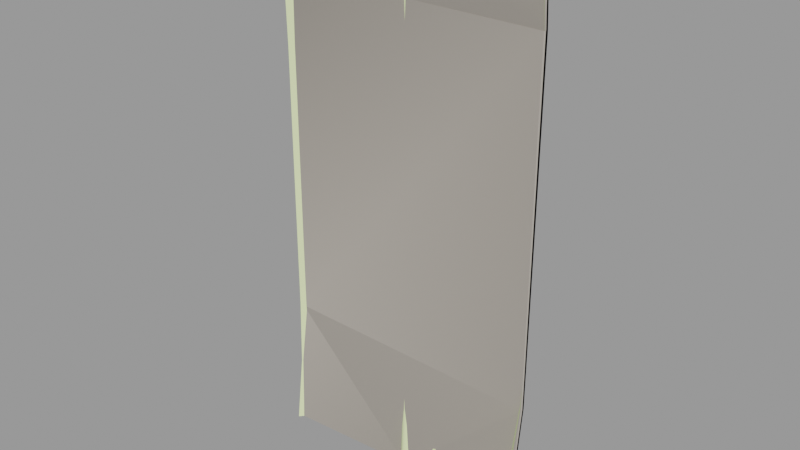 # Source: roof_metal001.blend  (saved by Blender 2.92.15; exported with 4.5.12 LTS)
import bpy
from mathutils import Matrix  # noqa: F401  (used for matrix-valued properties, if any)

bpy.ops.wm.read_factory_settings(use_empty=True)
scene = bpy.context.scene
scene.name = 'roof_metal001.qc'

# ---- collections
col_roof_metal001 = bpy.data.collections.new('roof_metal001'); scene.collection.children.link(col_roof_metal001)

# ---- materials (node trees are filled in below, after node groups)
mat_roof_metal001 = bpy.data.materials.new('roof_metal001')
mat_roof_metal001.use_transparent_shadow = False
mat_roof_metal001.diffuse_color = (0.7863, 0.8971, 0.4689, 1.0)
mat_phy = bpy.data.materials.new('  phy')
mat_phy.use_transparent_shadow = False
mat_phy.diffuse_color = (0.5237, 0.4782, 0.4215, 1.0)

# ---- material node trees

# ---- meshes
me_roof_metal001_reference = bpy.data.meshes.new('roof_metal001_reference')
me_roof_metal001_reference.from_pydata([(31.47, -6.083, -64.0), (30.57, -4.057, -48.0), (30.57, -5.168, -64.0), (30.57, -1.257, -32.0), (29.93, -3.535, -48.0), (29.93, -4.754, -64.0), (29.19, -4.566, -64.0), (31.47, -1.47, 0.0), (31.73, -1.735, -16.0), (31.73, -1.735, 0.0), (31.47, -1.47, -16.0), (30.57, -0.574, -16.0), (29.93, -0.826, -32.0), (29.19, -3.225, -48.0), (16.0, -1.125, -48.0), (16.0, -3.75, -64.0), (2.812, -0.2038, -48.0), (2.812, -1.207, -64.0), (2.072, -0.3532, -48.0), (2.072, -1.249, -64.0), (1.426, -1.541, -64.0), (1.426, -0.7356, -48.0), (0.75, -2.11, -64.0), (0.75, -1.393, -48.0), (31.73, -1.735, 16.0), (1.426, -0.5741, -32.0), (0.75, -1.25, -32.0), (2.072, -0.1731, -32.0), (2.812, -0.000676, -32.0), (0.0, -1.673, -48.0), (0.0, -1.548, -32.0), (0.75, -1.25, -16.0), (1.426, -0.574, -16.0), (2.072, -0.1729, -16.0), (2.812, 1e-06, -16.0), (16.0, -0.125, -32.0), (29.19, -0.6189, -32.0), (29.93, -0.1729, -16.0), (30.57, -0.574, 0.0), (29.93, -0.1729, 0.0), (-0.75, -1.358, -48.0), (-0.75, -1.899, -64.0), (0.0, -2.298, -64.0), (1.426, -0.574, 16.0), (2.072, -0.1729, 32.0), (1.426, -0.574, 32.0), (0.75, -1.25, 16.0), (0.75, -1.25, 0.0), (1.426, -0.574, 0.0), (2.072, -0.1729, 16.0), (2.072, -0.1729, 0.0), (2.812, 0.0, 0.0), (16.0, 2e-06, -16.0), (29.19, 2e-06, -16.0), (29.19, 2e-06, 0.0), (29.93, -0.1729, 16.0), (30.57, -0.574, 16.0), (31.47, -1.47, 16.0), (2.812, -1e-06, 32.0), (2.812, 0.0, 16.0), (16.0, 2e-06, 0.0), (16.0, 1e-06, 16.0), (29.19, 1e-06, 16.0), (31.73, -1.735, 32.0), (31.47, -1.47, 32.0), (30.57, -0.574, 32.0), (29.93, -0.1729, 32.0), (29.19, 0.0, 32.0), (16.0, 0.0, 32.0), (2.812, -0.3022, 48.0), (2.072, -0.4695, 48.0), (16.0, -0.3333, 48.0), (29.19, -0.3333, 48.0), (29.93, -0.5062, 48.0), (30.57, -0.9074, 48.0), (31.47, -1.803, 48.0), (31.73, -2.068, 48.0), (32.0, -2.333, 48.0), (32.0, -2.0, 32.0), (32.0, -2.0, 16.0), (32.0, -2.0, 0.0), (32.0, -2.0, -16.0), (32.0, -4.0, 64.0), (31.73, -3.735, 64.0), (31.47, -3.47, 64.0), (30.57, -2.574, 64.0), (29.93, -2.173, 64.0), (29.19, -2.0, 64.0), (16.0, -2.0, 64.0), (2.812, -1.813, 64.0), (31.47, -2.195, -32.0), (31.73, -2.472, -32.0), (32.0, -2.75, -32.0), (31.73, -5.435, -48.0), (32.0, -5.75, -48.0), (32.0, -6.625, -64.0), (31.73, -6.354, -64.0), (31.47, -5.12, -48.0), (-0.75, -1.25, 32.0), (0.0, -1.548, 32.0), (0.0, -1.826, 48.0), (-0.75, -1.25, 16.0), (0.0, -1.548, 16.0), (-0.75, -1.25, 0.0), (0.0, -1.548, 0.0), (0.0, -1.548, -16.0), (0.75, -1.25, 32.0), (1.426, -0.8654, 48.0), (1.426, -2.322, 64.0), (2.072, -1.953, 64.0), (0.75, -2.961, 64.0), (0.75, -1.535, 48.0), (0.0, -3.215, 64.0), (-0.75, -2.868, 64.0), (-0.75, -1.25, -32.0), (-1.426, -0.6685, -48.0), (-1.426, -1.141, -64.0), (-2.072, -0.2555, -48.0), (-2.072, -0.6685, -64.0), (-2.812, -0.4223, -64.0), (-2.812, -0.07038, -48.0), (-16.0, -0.06944, -48.0), (-16.0, 1e-06, -32.0), (-29.19, -0.3438, -48.0), (-30.57, -0.574, -32.0), (-29.93, -0.1729, -16.0), (-30.57, -0.574, -16.0), (-29.93, -0.1729, -32.0), (-29.19, 0.0, -16.0), (-29.19, 1e-06, -32.0), (-16.0, 0.0, -16.0), (-2.812, 2e-06, -32.0), (-2.072, -0.1729, -32.0), (-1.426, -0.574, -32.0), (-0.75, -1.25, -16.0), (-1.426, -0.574, -16.0), (-1.426, -0.574, 0.0), (-2.072, -0.1729, -16.0), (-2.812, 1e-06, -16.0), (-2.812, 0.0, 0.0), (-2.072, -0.1729, 0.0), (-2.072, -0.1729, 16.0), (-2.812, 0.0, 16.0), (-2.072, -0.1729, 32.0), (-2.812, -1e-06, 32.0), (-2.072, -0.4266, 48.0), (-2.812, -0.2442, 48.0), (-16.0, -0.1111, 48.0), (-16.0, -2e-06, 32.0), (-16.0, -1e-06, 16.0), (-16.0, 0.0, 0.0), (-1.426, -0.574, 32.0), (-1.426, -0.574, 16.0), (-0.75, -1.52, 48.0), (-1.426, -0.8357, 48.0), (-31.47, -1.47, 0.0), (-30.57, -0.574, 16.0), (-31.47, -1.47, 16.0), (-30.57, -0.574, 32.0), (-29.93, -0.1729, 32.0), (-29.93, -0.4633, 48.0), (-29.19, -0.2754, 48.0), (-29.19, -1.621, 64.0), (-16.0, -0.6667, 64.0), (-2.812, -1.465, 64.0), (-2.072, -1.695, 64.0), (-1.426, -2.144, 64.0), (-30.57, -0.8777, 48.0), (-30.57, -2.354, 64.0), (-29.93, -1.879, 64.0), (-31.47, -3.353, 64.0), (-31.47, -1.47, 32.0), (-31.73, -1.735, 16.0), (-31.73, -1.735, 32.0), (-32.0, -2.0, 16.0), (-32.0, -2.0, 32.0), (-31.73, -2.063, 48.0), (-32.0, -2.333, 48.0), (-32.0, -3.944, 64.0), (-31.73, -3.649, 64.0), (-31.47, -1.792, 48.0), (-32.0, -2.0, 0.0), (-29.93, -0.5357, -48.0), (-30.57, -0.9536, -48.0), (-31.47, -1.873, -48.0), (-31.47, -1.47, -32.0), (-31.73, -2.145, -48.0), (-31.73, -1.735, -32.0), (-32.0, -2.417, -48.0), (-32.0, -2.0, -32.0), (-31.73, -1.735, -16.0), (-32.0, -2.0, -16.0), (-31.73, -1.735, 0.0), (-32.0, -4.431, -64.0), (-31.73, -4.127, -64.0), (-31.47, -3.824, -64.0), (-30.57, -2.799, -64.0), (-29.93, -2.304, -64.0), (-29.19, -2.024, -64.0), (-16.0, -0.4167, -64.0), (-29.19, 0.0, 0.0), (-29.19, -1e-06, 16.0), (-29.19, -2e-06, 32.0), (-29.93, -0.1729, 16.0), (-30.57, -0.574, 0.0), (-31.47, -1.47, -16.0), (-29.93, -0.1729, 0.0)], [], [(0, 1, 2), (3, 4, 1), (2, 1, 4), (2, 4, 5), (6, 5, 4), (7, 8, 9), (7, 10, 8), (7, 11, 10), (10, 11, 3), (11, 12, 3), (3, 12, 4), (13, 4, 12), (6, 4, 13), (6, 13, 14), (6, 14, 15), (16, 15, 14), (16, 17, 15), (17, 16, 18), (17, 18, 19), (20, 19, 18), (20, 18, 21), (22, 20, 21), (22, 21, 23), (7, 9, 24), (23, 25, 26), (23, 21, 25), (21, 27, 25), (21, 18, 27), (28, 27, 18), (28, 18, 16), (28, 16, 14), (22, 23, 29), (26, 29, 23), (26, 30, 29), (31, 30, 26), (26, 32, 31), (26, 25, 32), (25, 33, 32), (25, 27, 33), (34, 33, 27), (34, 27, 28), (34, 28, 35), (28, 14, 35), (36, 35, 14), (36, 14, 13), (13, 12, 36), (36, 12, 37), (11, 37, 12), (38, 37, 11), (38, 39, 37), (40, 29, 30), (41, 29, 40), (41, 42, 29), (22, 29, 42), (43, 44, 45), (46, 43, 45), (47, 43, 46), (47, 48, 43), (48, 49, 43), (48, 50, 49), (51, 49, 50), (51, 50, 33), (51, 33, 34), (51, 34, 52), (34, 35, 52), (53, 52, 35), (53, 35, 36), (36, 37, 53), (54, 53, 37), (54, 37, 39), (54, 39, 55), (38, 55, 39), (38, 56, 55), (38, 57, 56), (43, 49, 44), (58, 44, 49), (58, 49, 59), (51, 59, 49), (59, 51, 60), (51, 52, 60), (54, 60, 52), (54, 52, 53), (58, 59, 61), (59, 60, 61), (54, 61, 60), (54, 62, 61), (54, 55, 62), (7, 38, 11), (38, 7, 57), (7, 24, 57), (57, 24, 63), (57, 63, 64), (56, 57, 64), (56, 64, 65), (65, 55, 56), (65, 66, 55), (62, 55, 66), (62, 66, 67), (67, 61, 62), (67, 68, 61), (58, 61, 68), (69, 58, 68), (69, 44, 58), (69, 70, 44), (45, 44, 70), (69, 68, 71), (72, 71, 68), (72, 68, 67), (67, 73, 72), (67, 66, 73), (74, 73, 66), (74, 66, 65), (65, 75, 74), (65, 64, 75), (64, 76, 75), (64, 63, 76), (77, 76, 63), (77, 63, 78), (78, 63, 24), (78, 24, 79), (80, 79, 24), (80, 24, 9), (80, 9, 8), (80, 8, 81), (82, 76, 77), (82, 83, 76), (84, 76, 83), (84, 75, 76), (84, 74, 75), (84, 85, 74), (85, 73, 74), (85, 86, 73), (87, 73, 86), (87, 72, 73), (87, 71, 72), (87, 88, 71), (89, 71, 88), (90, 8, 10), (90, 91, 8), (81, 8, 91), (81, 91, 92), (92, 91, 93), (92, 93, 94), (95, 94, 93), (95, 93, 96), (0, 96, 93), (0, 93, 97), (0, 97, 1), (90, 1, 97), (90, 3, 1), (10, 3, 90), (97, 91, 90), (97, 93, 91), (98, 99, 100), (101, 99, 98), (101, 102, 99), (103, 102, 101), (103, 104, 102), (103, 105, 104), (47, 104, 105), (47, 102, 104), (47, 46, 102), (106, 102, 46), (46, 45, 106), (106, 45, 107), (45, 70, 107), (108, 107, 70), (108, 70, 109), (89, 109, 70), (89, 70, 69), (89, 69, 71), (106, 99, 102), (110, 107, 108), (110, 111, 107), (106, 107, 111), (111, 99, 106), (111, 100, 99), (110, 100, 111), (110, 112, 100), (113, 100, 112), (48, 33, 50), (48, 32, 33), (47, 32, 48), (47, 31, 32), (47, 105, 31), (31, 105, 30), (114, 30, 105), (40, 30, 114), (114, 115, 40), (41, 40, 115), (41, 115, 116), (116, 115, 117), (116, 117, 118), (119, 118, 117), (119, 117, 120), (119, 120, 121), (120, 122, 121), (123, 121, 122), (124, 125, 126), (124, 127, 125), (128, 125, 127), (128, 127, 129), (129, 130, 128), (129, 122, 130), (131, 130, 122), (120, 131, 122), (120, 132, 131), (120, 117, 132), (133, 132, 117), (133, 117, 115), (114, 133, 115), (134, 133, 114), (114, 105, 134), (103, 134, 105), (103, 135, 134), (103, 136, 135), (131, 137, 138), (131, 132, 137), (135, 137, 132), (135, 132, 133), (134, 135, 133), (139, 138, 137), (136, 137, 135), (136, 140, 137), (139, 137, 140), (139, 140, 141), (139, 141, 142), (142, 141, 143), (142, 143, 144), (144, 143, 145), (144, 145, 146), (144, 146, 147), (144, 147, 148), (142, 144, 148), (142, 148, 149), (139, 142, 149), (139, 149, 150), (138, 139, 150), (138, 150, 130), (131, 138, 130), (151, 141, 152), (151, 143, 141), (136, 141, 140), (136, 152, 141), (103, 152, 136), (103, 101, 152), (98, 152, 101), (98, 151, 152), (153, 151, 98), (153, 154, 151), (154, 143, 151), (154, 145, 143), (155, 156, 157), (157, 156, 158), (156, 159, 158), (158, 159, 160), (161, 160, 159), (162, 160, 161), (162, 161, 147), (162, 147, 163), (146, 163, 147), (146, 164, 163), (164, 146, 145), (164, 145, 165), (166, 165, 145), (166, 145, 154), (113, 166, 154), (113, 154, 153), (113, 153, 100), (98, 100, 153), (158, 160, 167), (168, 167, 160), (168, 160, 169), (162, 169, 160), (170, 167, 168), (171, 172, 157), (171, 173, 172), (174, 172, 173), (174, 173, 175), (175, 173, 176), (175, 176, 177), (178, 177, 176), (178, 176, 179), (170, 179, 176), (170, 176, 180), (170, 180, 167), (171, 167, 180), (171, 158, 167), (157, 158, 171), (180, 173, 171), (180, 176, 173), (181, 172, 174), (123, 122, 129), (129, 182, 123), (129, 127, 182), (183, 182, 127), (183, 127, 124), (124, 184, 183), (124, 185, 184), (185, 186, 184), (185, 187, 186), (188, 186, 187), (188, 187, 189), (189, 187, 190), (189, 190, 191), (181, 191, 190), (181, 190, 192), (181, 192, 172), (155, 172, 192), (155, 157, 172), (155, 192, 190), (193, 186, 188), (193, 194, 186), (195, 186, 194), (195, 184, 186), (195, 183, 184), (195, 196, 183), (196, 182, 183), (196, 197, 182), (198, 182, 197), (198, 123, 182), (198, 121, 123), (198, 199, 121), (119, 121, 199), (200, 130, 150), (200, 150, 149), (200, 149, 201), (201, 149, 148), (201, 148, 202), (202, 148, 147), (202, 147, 161), (161, 159, 202), (202, 159, 203), (156, 203, 159), (204, 203, 156), (155, 204, 156), (204, 155, 205), (155, 190, 205), (205, 190, 187), (205, 187, 185), (126, 205, 185), (126, 185, 124), (204, 126, 125), (204, 205, 126), (200, 128, 130), (200, 125, 128), (200, 206, 125), (204, 125, 206), (204, 206, 203), (200, 203, 206), (200, 201, 203), (202, 203, 201)])
me_roof_metal001_reference.polygons.foreach_set('use_smooth', [True] * 352)
_uv = me_roof_metal001_reference.uv_layers.new(name='UVMap')
_uv.uv.foreach_set('vector', [0.3729, 0.5, 0.3694, 0.5625, 0.3694, 0.5, 0.3694, 0.625, 0.3672, 0.5625, 0.3694, 0.5625, 0.3694, 0.5, 0.3694, 0.5625, 0.3672, 0.5625, 0.3694, 0.5, 0.3672, 0.5625, 0.3672, 0.5, 0.364, 0.5, 0.3672, 0.5, 0.3672, 0.5625, 0.3729, 0.75, 0.375, 0.6875, 0.375, 0.75, 0.3729, 0.75, 0.3729, 0.6875, 0.375, 0.6875, 0.3729, 0.75, 0.3694, 0.6875, 0.3729, 0.6875, 0.3729, 0.6875, 0.3694, 0.6875, 0.3694, 0.625, 0.3694, 0.6875, 0.3672, 0.625, 0.3694, 0.625, 0.3694, 0.625, 0.3672, 0.625, 0.3672, 0.5625, 0.364, 0.5625, 0.3672, 0.5625, 0.3672, 0.625, 0.364, 0.5, 0.3672, 0.5625, 0.364, 0.5625, 0.364, 0.5, 0.364, 0.5625, 0.3125, 0.5625, 0.364, 0.5, 0.3125, 0.5625, 0.3125, 0.5, 0.261, 0.5625, 0.3125, 0.5, 0.3125, 0.5625, 0.261, 0.5625, 0.261, 0.5, 0.3125, 0.5, 0.261, 0.5, 0.261, 0.5625, 0.2578, 0.5625, 0.261, 0.5, 0.2578, 0.5625, 0.2578, 0.5, 0.2556, 0.5, 0.2578, 0.5, 0.2578, 0.5625, 0.2556, 0.5, 0.2578, 0.5625, 0.2556, 0.5625, 0.2529, 0.5, 0.2556, 0.5, 0.2556, 0.5625, 0.2529, 0.5, 0.2556, 0.5625, 0.2529, 0.5625, 0.3729, 0.75, 0.375, 0.75, 0.375, 0.8125, 0.2529, 0.5625, 0.2556, 0.625, 0.2529, 0.625, 0.2529, 0.5625, 0.2556, 0.5625, 0.2556, 0.625, 0.2556, 0.5625, 0.2578, 0.625, 0.2556, 0.625, 0.2556, 0.5625, 0.2578, 0.5625, 0.2578, 0.625, 0.261, 0.625, 0.2578, 0.625, 0.2578, 0.5625, 0.261, 0.625, 0.2578, 0.5625, 0.261, 0.5625, 0.261, 0.625, 0.261, 0.5625, 0.3125, 0.5625, 0.2529, 0.5, 0.2529, 0.5625, 0.25, 0.5625, 0.2529, 0.625, 0.25, 0.5625, 0.2529, 0.5625, 0.2529, 0.625, 0.25, 0.625, 0.25, 0.5625, 0.2529, 0.6875, 0.25, 0.625, 0.2529, 0.625, 0.2529, 0.625, 0.2556, 0.6875, 0.2529, 0.6875, 0.2529, 0.625, 0.2556, 0.625, 0.2556, 0.6875, 0.2556, 0.625, 0.2578, 0.6875, 0.2556, 0.6875, 0.2556, 0.625, 0.2578, 0.625, 0.2578, 0.6875, 0.261, 0.6875, 0.2578, 0.6875, 0.2578, 0.625, 0.261, 0.6875, 0.2578, 0.625, 0.261, 0.625, 0.261, 0.6875, 0.261, 0.625, 0.3125, 0.625, 0.261, 0.625, 0.3125, 0.5625, 0.3125, 0.625, 0.364, 0.625, 0.3125, 0.625, 0.3125, 0.5625, 0.364, 0.625, 0.3125, 0.5625, 0.364, 0.5625, 0.364, 0.5625, 0.3672, 0.625, 0.364, 0.625, 0.364, 0.625, 0.3672, 0.625, 0.3672, 0.6875, 0.3694, 0.6875, 0.3672, 0.6875, 0.3672, 0.625, 0.3694, 0.75, 0.3672, 0.6875, 0.3694, 0.6875, 0.3694, 0.75, 0.3672, 0.75, 0.3672, 0.6875, 0.2471, 0.5625, 0.25, 0.5625, 0.25, 0.625, 0.2471, 0.5, 0.25, 0.5625, 0.2471, 0.5625, 0.2471, 0.5, 0.25, 0.5, 0.25, 0.5625, 0.2529, 0.5, 0.25, 0.5625, 0.25, 0.5, 0.2556, 0.8125, 0.2578, 0.875, 0.2556, 0.875, 0.2529, 0.8125, 0.2556, 0.8125, 0.2556, 0.875, 0.2529, 0.75, 0.2556, 0.8125, 0.2529, 0.8125, 0.2529, 0.75, 0.2556, 0.75, 0.2556, 0.8125, 0.2556, 0.75, 0.2578, 0.8125, 0.2556, 0.8125, 0.2556, 0.75, 0.2578, 0.75, 0.2578, 0.8125, 0.261, 0.75, 0.2578, 0.8125, 0.2578, 0.75, 0.261, 0.75, 0.2578, 0.75, 0.2578, 0.6875, 0.261, 0.75, 0.2578, 0.6875, 0.261, 0.6875, 0.261, 0.75, 0.261, 0.6875, 0.3125, 0.6875, 0.261, 0.6875, 0.3125, 0.625, 0.3125, 0.6875, 0.364, 0.6875, 0.3125, 0.6875, 0.3125, 0.625, 0.364, 0.6875, 0.3125, 0.625, 0.364, 0.625, 0.364, 0.625, 0.3672, 0.6875, 0.364, 0.6875, 0.364, 0.75, 0.364, 0.6875, 0.3672, 0.6875, 0.364, 0.75, 0.3672, 0.6875, 0.3672, 0.75, 0.364, 0.75, 0.3672, 0.75, 0.3672, 0.8125, 0.3694, 0.75, 0.3672, 0.8125, 0.3672, 0.75, 0.3694, 0.75, 0.3694, 0.8125, 0.3672, 0.8125, 0.3694, 0.75, 0.3729, 0.8125, 0.3694, 0.8125, 0.2556, 0.8125, 0.2578, 0.8125, 0.2578, 0.875, 0.261, 0.875, 0.2578, 0.875, 0.2578, 0.8125, 0.261, 0.875, 0.2578, 0.8125, 0.261, 0.8125, 0.261, 0.75, 0.261, 0.8125, 0.2578, 0.8125, 0.261, 0.8125, 0.261, 0.75, 0.3125, 0.75, 0.261, 0.75, 0.3125, 0.6875, 0.3125, 0.75, 0.364, 0.75, 0.3125, 0.75, 0.3125, 0.6875, 0.364, 0.75, 0.3125, 0.6875, 0.364, 0.6875, 0.261, 0.875, 0.261, 0.8125, 0.3125, 0.8125, 0.261, 0.8125, 0.3125, 0.75, 0.3125, 0.8125, 0.364, 0.75, 0.3125, 0.8125, 0.3125, 0.75, 0.364, 0.75, 0.364, 0.8125, 0.3125, 0.8125, 0.364, 0.75, 0.3672, 0.8125, 0.364, 0.8125, 0.3729, 0.75, 0.3694, 0.75, 0.3694, 0.6875, 0.3694, 0.75, 0.3729, 0.75, 0.3729, 0.8125, 0.3729, 0.75, 0.375, 0.8125, 0.3729, 0.8125, 0.3729, 0.8125, 0.375, 0.8125, 0.375, 0.875, 0.3729, 0.8125, 0.375, 0.875, 0.3729, 0.875, 0.3694, 0.8125, 0.3729, 0.8125, 0.3729, 0.875, 0.3694, 0.8125, 0.3729, 0.875, 0.3694, 0.875, 0.3694, 0.875, 0.3672, 0.8125, 0.3694, 0.8125, 0.3694, 0.875, 0.3672, 0.875, 0.3672, 0.8125, 0.364, 0.8125, 0.3672, 0.8125, 0.3672, 0.875, 0.364, 0.8125, 0.3672, 0.875, 0.364, 0.875, 0.364, 0.875, 0.3125, 0.8125, 0.364, 0.8125, 0.364, 0.875, 0.3125, 0.875, 0.3125, 0.8125, 0.261, 0.875, 0.3125, 0.8125, 0.3125, 0.875, 0.261, 0.9375, 0.261, 0.875, 0.3125, 0.875, 0.261, 0.9375, 0.2578, 0.875, 0.261, 0.875, 0.261, 0.9375, 0.2578, 0.9375, 0.2578, 0.875, 0.2556, 0.875, 0.2578, 0.875, 0.2578, 0.9375, 0.261, 0.9375, 0.3125, 0.875, 0.3125, 0.9375, 0.364, 0.9375, 0.3125, 0.9375, 0.3125, 0.875, 0.364, 0.9375, 0.3125, 0.875, 0.364, 0.875, 0.364, 0.875, 0.3672, 0.9375, 0.364, 0.9375, 0.364, 0.875, 0.3672, 0.875, 0.3672, 0.9375, 0.3694, 0.9375, 0.3672, 0.9375, 0.3672, 0.875, 0.3694, 0.9375, 0.3672, 0.875, 0.3694, 0.875, 0.3694, 0.875, 0.3729, 0.9375, 0.3694, 0.9375, 0.3694, 0.875, 0.3729, 0.875, 0.3729, 0.9375, 0.3729, 0.875, 0.375, 0.9375, 0.3729, 0.9375, 0.3729, 0.875, 0.375, 0.875, 0.375, 0.9375, 0.375, 0.9375, 0.375, 0.9375, 0.375, 0.875, 0.375, 0.9375, 0.375, 0.875, 0.375, 0.875, 0.375, 0.875, 0.375, 0.875, 0.375, 0.8125, 0.375, 0.875, 0.375, 0.8125, 0.375, 0.8125, 0.375, 0.75, 0.375, 0.8125, 0.375, 0.8125, 0.375, 0.75, 0.375, 0.8125, 0.375, 0.75, 0.375, 0.75, 0.375, 0.75, 0.375, 0.6875, 0.375, 0.75, 0.375, 0.6875, 0.375, 0.6875, 0.375, 1.0, 0.375, 0.9375, 0.375, 0.9375, 0.375, 1.0, 0.375, 1.0, 0.375, 0.9375, 0.3729, 1.0, 0.375, 0.9375, 0.375, 1.0, 0.3729, 1.0, 0.3729, 0.9375, 0.375, 0.9375, 0.3729, 1.0, 0.3694, 0.9375, 0.3729, 0.9375, 0.3729, 1.0, 0.3694, 1.0, 0.3694, 0.9375, 0.3694, 1.0, 0.3672, 0.9375, 0.3694, 0.9375, 0.3694, 1.0, 0.3672, 1.0, 0.3672, 0.9375, 0.364, 1.0, 0.3672, 0.9375, 0.3672, 1.0, 0.364, 1.0, 0.364, 0.9375, 0.3672, 0.9375, 0.364, 1.0, 0.3125, 0.9375, 0.364, 0.9375, 0.364, 1.0, 0.3125, 1.0, 0.3125, 0.9375, 0.261, 1.0, 0.3125, 0.9375, 0.3125, 1.0, 0.3729, 0.625, 0.375, 0.6875, 0.3729, 0.6875, 0.3729, 0.625, 0.375, 0.625, 0.375, 0.6875, 0.375, 0.6875, 0.375, 0.6875, 0.375, 0.625, 0.375, 0.6875, 0.375, 0.625, 0.375, 0.625, 0.375, 0.625, 0.375, 0.625, 0.375, 0.5625, 0.375, 0.625, 0.375, 0.5625, 0.375, 0.5625, 0.375, 0.5, 0.375, 0.5625, 0.375, 0.5625, 0.375, 0.5, 0.375, 0.5625, 0.375, 0.5, 0.3729, 0.5, 0.375, 0.5, 0.375, 0.5625, 0.3729, 0.5, 0.375, 0.5625, 0.3729, 0.5625, 0.3729, 0.5, 0.3729, 0.5625, 0.3694, 0.5625, 0.3729, 0.625, 0.3694, 0.5625, 0.3729, 0.5625, 0.3729, 0.625, 0.3694, 0.625, 0.3694, 0.5625, 0.3729, 0.6875, 0.3694, 0.625, 0.3729, 0.625, 0.3729, 0.5625, 0.375, 0.625, 0.3729, 0.625, 0.3729, 0.5625, 0.375, 0.5625, 0.375, 0.625, 0.2471, 0.875, 0.25, 0.875, 0.25, 0.9375, 0.2471, 0.8125, 0.25, 0.875, 0.2471, 0.875, 0.2471, 0.8125, 0.25, 0.8125, 0.25, 0.875, 0.2471, 0.75, 0.25, 0.8125, 0.2471, 0.8125, 0.2471, 0.75, 0.25, 0.75, 0.25, 0.8125, 0.2471, 0.75, 0.25, 0.6875, 0.25, 0.75, 0.2529, 0.75, 0.25, 0.75, 0.25, 0.6875, 0.2529, 0.75, 0.25, 0.8125, 0.25, 0.75, 0.2529, 0.75, 0.2529, 0.8125, 0.25, 0.8125, 0.2529, 0.875, 0.25, 0.8125, 0.2529, 0.8125, 0.2529, 0.8125, 0.2556, 0.875, 0.2529, 0.875, 0.2529, 0.875, 0.2556, 0.875, 0.2556, 0.9375, 0.2556, 0.875, 0.2578, 0.9375, 0.2556, 0.9375, 0.2556, 1.0, 0.2556, 0.9375, 0.2578, 0.9375, 0.2556, 1.0, 0.2578, 0.9375, 0.2578, 1.0, 0.261, 1.0, 0.2578, 1.0, 0.2578, 0.9375, 0.261, 1.0, 0.2578, 0.9375, 0.261, 0.9375, 0.261, 1.0, 0.261, 0.9375, 0.3125, 0.9375, 0.2529, 0.875, 0.25, 0.875, 0.25, 0.8125, 0.2529, 1.0, 0.2556, 0.9375, 0.2556, 1.0, 0.2529, 1.0, 0.2529, 0.9375, 0.2556, 0.9375, 0.2529, 0.875, 0.2556, 0.9375, 0.2529, 0.9375, 0.2529, 0.9375, 0.25, 0.875, 0.2529, 0.875, 0.2529, 0.9375, 0.25, 0.9375, 0.25, 0.875, 0.2529, 1.0, 0.25, 0.9375, 0.2529, 0.9375, 0.2529, 1.0, 0.25, 1.0, 0.25, 0.9375, 0.2471, 1.0, 0.25, 0.9375, 0.25, 1.0, 0.2556, 0.75, 0.2578, 0.6875, 0.2578, 0.75, 0.2556, 0.75, 0.2556, 0.6875, 0.2578, 0.6875, 0.2529, 0.75, 0.2556, 0.6875, 0.2556, 0.75, 0.2529, 0.75, 0.2529, 0.6875, 0.2556, 0.6875, 0.2529, 0.75, 0.25, 0.6875, 0.2529, 0.6875, 0.2529, 0.6875, 0.25, 0.6875, 0.25, 0.625, 0.2471, 0.625, 0.25, 0.625, 0.25, 0.6875, 0.2471, 0.5625, 0.25, 0.625, 0.2471, 0.625, 0.2471, 0.625, 0.2444, 0.5625, 0.2471, 0.5625, 0.2471, 0.5, 0.2471, 0.5625, 0.2444, 0.5625, 0.2471, 0.5, 0.2444, 0.5625, 0.2444, 0.5, 0.2444, 0.5, 0.2444, 0.5625, 0.2422, 0.5625, 0.2444, 0.5, 0.2422, 0.5625, 0.2422, 0.5, 0.239, 0.5, 0.2422, 0.5, 0.2422, 0.5625, 0.239, 0.5, 0.2422, 0.5625, 0.239, 0.5625, 0.239, 0.5, 0.239, 0.5625, 0.1875, 0.5625, 0.239, 0.5625, 0.1875, 0.625, 0.1875, 0.5625, 0.136, 0.5625, 0.1875, 0.5625, 0.1875, 0.625, 0.1306, 0.625, 0.1328, 0.6875, 0.1306, 0.6875, 0.1306, 0.625, 0.1328, 0.625, 0.1328, 0.6875, 0.136, 0.6875, 0.1328, 0.6875, 0.1328, 0.625, 0.136, 0.6875, 0.1328, 0.625, 0.136, 0.625, 0.136, 0.625, 0.1875, 0.6875, 0.136, 0.6875, 0.136, 0.625, 0.1875, 0.625, 0.1875, 0.6875, 0.239, 0.625, 0.1875, 0.6875, 0.1875, 0.625, 0.239, 0.5625, 0.239, 0.625, 0.1875, 0.625, 0.239, 0.5625, 0.2422, 0.625, 0.239, 0.625, 0.239, 0.5625, 0.2422, 0.5625, 0.2422, 0.625, 0.2444, 0.625, 0.2422, 0.625, 0.2422, 0.5625, 0.2444, 0.625, 0.2422, 0.5625, 0.2444, 0.5625, 0.2471, 0.625, 0.2444, 0.625, 0.2444, 0.5625, 0.2471, 0.6875, 0.2444, 0.625, 0.2471, 0.625, 0.2471, 0.625, 0.25, 0.6875, 0.2471, 0.6875, 0.2471, 0.75, 0.2471, 0.6875, 0.25, 0.6875, 0.2471, 0.75, 0.2444, 0.6875, 0.2471, 0.6875, 0.2471, 0.75, 0.2444, 0.75, 0.2444, 0.6875, 0.239, 0.625, 0.2422, 0.6875, 0.239, 0.6875, 0.239, 0.625, 0.2422, 0.625, 0.2422, 0.6875, 0.2444, 0.6875, 0.2422, 0.6875, 0.2422, 0.625, 0.2444, 0.6875, 0.2422, 0.625, 0.2444, 0.625, 0.2471, 0.6875, 0.2444, 0.6875, 0.2444, 0.625, 0.239, 0.75, 0.239, 0.6875, 0.2422, 0.6875, 0.2444, 0.75, 0.2422, 0.6875, 0.2444, 0.6875, 0.2444, 0.75, 0.2422, 0.75, 0.2422, 0.6875, 0.239, 0.75, 0.2422, 0.6875, 0.2422, 0.75, 0.239, 0.75, 0.2422, 0.75, 0.2422, 0.8125, 0.239, 0.75, 0.2422, 0.8125, 0.239, 0.8125, 0.239, 0.8125, 0.2422, 0.8125, 0.2422, 0.875, 0.239, 0.8125, 0.2422, 0.875, 0.239, 0.875, 0.239, 0.875, 0.2422, 0.875, 0.2422, 0.9375, 0.239, 0.875, 0.2422, 0.9375, 0.239, 0.9375, 0.239, 0.875, 0.239, 0.9375, 0.1875, 0.9375, 0.239, 0.875, 0.1875, 0.9375, 0.1875, 0.875, 0.239, 0.8125, 0.239, 0.875, 0.1875, 0.875, 0.239, 0.8125, 0.1875, 0.875, 0.1875, 0.8125, 0.239, 0.75, 0.239, 0.8125, 0.1875, 0.8125, 0.239, 0.75, 0.1875, 0.8125, 0.1875, 0.75, 0.239, 0.6875, 0.239, 0.75, 0.1875, 0.75, 0.239, 0.6875, 0.1875, 0.75, 0.1875, 0.6875, 0.239, 0.625, 0.239, 0.6875, 0.1875, 0.6875, 0.2444, 0.875, 0.2422, 0.8125, 0.2444, 0.8125, 0.2444, 0.875, 0.2422, 0.875, 0.2422, 0.8125, 0.2444, 0.75, 0.2422, 0.8125, 0.2422, 0.75, 0.2444, 0.75, 0.2444, 0.8125, 0.2422, 0.8125, 0.2471, 0.75, 0.2444, 0.8125, 0.2444, 0.75, 0.2471, 0.75, 0.2471, 0.8125, 0.2444, 0.8125, 0.2471, 0.875, 0.2444, 0.8125, 0.2471, 0.8125, 0.2471, 0.875, 0.2444, 0.875, 0.2444, 0.8125, 0.2471, 0.9375, 0.2444, 0.875, 0.2471, 0.875, 0.2471, 0.9375, 0.2444, 0.9375, 0.2444, 0.875, 0.2444, 0.9375, 0.2422, 0.875, 0.2444, 0.875, 0.2444, 0.9375, 0.2422, 0.9375, 0.2422, 0.875, 0.1271, 0.75, 0.1306, 0.8125, 0.1271, 0.8125, 0.1271, 0.8125, 0.1306, 0.8125, 0.1306, 0.875, 0.1306, 0.8125, 0.1328, 0.875, 0.1306, 0.875, 0.1306, 0.875, 0.1328, 0.875, 0.1328, 0.9375, 0.136, 0.9375, 0.1328, 0.9375, 0.1328, 0.875, 0.136, 1.0, 0.1328, 0.9375, 0.136, 0.9375, 0.136, 1.0, 0.136, 0.9375, 0.1875, 0.9375, 0.136, 1.0, 0.1875, 0.9375, 0.1875, 1.0, 0.239, 0.9375, 0.1875, 1.0, 0.1875, 0.9375, 0.239, 0.9375, 0.239, 1.0, 0.1875, 1.0, 0.239, 1.0, 0.239, 0.9375, 0.2422, 0.9375, 0.239, 1.0, 0.2422, 0.9375, 0.2422, 1.0, 0.2444, 1.0, 0.2422, 1.0, 0.2422, 0.9375, 0.2444, 1.0, 0.2422, 0.9375, 0.2444, 0.9375, 0.2471, 1.0, 0.2444, 1.0, 0.2444, 0.9375, 0.2471, 1.0, 0.2444, 0.9375, 0.2471, 0.9375, 0.2471, 1.0, 0.2471, 0.9375, 0.25, 0.9375, 0.2471, 0.875, 0.25, 0.9375, 0.2471, 0.9375, 0.1306, 0.875, 0.1328, 0.9375, 0.1306, 0.9375, 0.1306, 1.0, 0.1306, 0.9375, 0.1328, 0.9375, 0.1306, 1.0, 0.1328, 0.9375, 0.1328, 1.0, 0.136, 1.0, 0.1328, 1.0, 0.1328, 0.9375, 0.1271, 1.0, 0.1306, 0.9375, 0.1306, 1.0, 0.1271, 0.875, 0.125, 0.8125, 0.1271, 0.8125, 0.1271, 0.875, 0.125, 0.875, 0.125, 0.8125, 0.125, 0.8125, 0.125, 0.8125, 0.125, 0.875, 0.125, 0.8125, 0.125, 0.875, 0.125, 0.875, 0.125, 0.875, 0.125, 0.875, 0.125, 0.9375, 0.125, 0.875, 0.125, 0.9375, 0.125, 0.9375, 0.125, 1.0, 0.125, 0.9375, 0.125, 0.9375, 0.125, 1.0, 0.125, 0.9375, 0.125, 1.0, 0.1271, 1.0, 0.125, 1.0, 0.125, 0.9375, 0.1271, 1.0, 0.125, 0.9375, 0.1271, 0.9375, 0.1271, 1.0, 0.1271, 0.9375, 0.1306, 0.9375, 0.1271, 0.875, 0.1306, 0.9375, 0.1271, 0.9375, 0.1271, 0.875, 0.1306, 0.875, 0.1306, 0.9375, 0.1271, 0.8125, 0.1306, 0.875, 0.1271, 0.875, 0.1271, 0.9375, 0.125, 0.875, 0.1271, 0.875, 0.1271, 0.9375, 0.125, 0.9375, 0.125, 0.875, 0.125, 0.75, 0.125, 0.8125, 0.125, 0.8125, 0.136, 0.5625, 0.1875, 0.625, 0.136, 0.625, 0.136, 0.625, 0.1328, 0.5625, 0.136, 0.5625, 0.136, 0.625, 0.1328, 0.625, 0.1328, 0.5625, 0.1306, 0.5625, 0.1328, 0.5625, 0.1328, 0.625, 0.1306, 0.5625, 0.1328, 0.625, 0.1306, 0.625, 0.1306, 0.625, 0.1271, 0.5625, 0.1306, 0.5625, 0.1306, 0.625, 0.1271, 0.625, 0.1271, 0.5625, 0.1271, 0.625, 0.125, 0.5625, 0.1271, 0.5625, 0.1271, 0.625, 0.125, 0.625, 0.125, 0.5625, 0.125, 0.5625, 0.125, 0.5625, 0.125, 0.625, 0.125, 0.5625, 0.125, 0.625, 0.125, 0.625, 0.125, 0.625, 0.125, 0.625, 0.125, 0.6875, 0.125, 0.625, 0.125, 0.6875, 0.125, 0.6875, 0.125, 0.75, 0.125, 0.6875, 0.125, 0.6875, 0.125, 0.75, 0.125, 0.6875, 0.125, 0.75, 0.125, 0.75, 0.125, 0.75, 0.125, 0.8125, 0.1271, 0.75, 0.125, 0.8125, 0.125, 0.75, 0.1271, 0.75, 0.1271, 0.8125, 0.125, 0.8125, 0.1271, 0.75, 0.125, 0.75, 0.125, 0.6875, 0.125, 0.5, 0.125, 0.5625, 0.125, 0.5625, 0.125, 0.5, 0.125, 0.5, 0.125, 0.5625, 0.1271, 0.5, 0.125, 0.5625, 0.125, 0.5, 0.1271, 0.5, 0.1271, 0.5625, 0.125, 0.5625, 0.1271, 0.5, 0.1306, 0.5625, 0.1271, 0.5625, 0.1271, 0.5, 0.1306, 0.5, 0.1306, 0.5625, 0.1306, 0.5, 0.1328, 0.5625, 0.1306, 0.5625, 0.1306, 0.5, 0.1328, 0.5, 0.1328, 0.5625, 0.136, 0.5, 0.1328, 0.5625, 0.1328, 0.5, 0.136, 0.5, 0.136, 0.5625, 0.1328, 0.5625, 0.136, 0.5, 0.1875, 0.5625, 0.136, 0.5625, 0.136, 0.5, 0.1875, 0.5, 0.1875, 0.5625, 0.239, 0.5, 0.1875, 0.5625, 0.1875, 0.5, 0.136, 0.75, 0.1875, 0.6875, 0.1875, 0.75, 0.136, 0.75, 0.1875, 0.75, 0.1875, 0.8125, 0.136, 0.75, 0.1875, 0.8125, 0.136, 0.8125, 0.136, 0.8125, 0.1875, 0.8125, 0.1875, 0.875, 0.136, 0.8125, 0.1875, 0.875, 0.136, 0.875, 0.136, 0.875, 0.1875, 0.875, 0.1875, 0.9375, 0.136, 0.875, 0.1875, 0.9375, 0.136, 0.9375, 0.136, 0.9375, 0.1328, 0.875, 0.136, 0.875, 0.136, 0.875, 0.1328, 0.875, 0.1328, 0.8125, 0.1306, 0.8125, 0.1328, 0.8125, 0.1328, 0.875, 0.1306, 0.75, 0.1328, 0.8125, 0.1306, 0.8125, 0.1271, 0.75, 0.1306, 0.75, 0.1306, 0.8125, 0.1306, 0.75, 0.1271, 0.75, 0.1271, 0.6875, 0.1271, 0.75, 0.125, 0.6875, 0.1271, 0.6875, 0.1271, 0.6875, 0.125, 0.6875, 0.125, 0.625, 0.1271, 0.6875, 0.125, 0.625, 0.1271, 0.625, 0.1306, 0.6875, 0.1271, 0.6875, 0.1271, 0.625, 0.1306, 0.6875, 0.1271, 0.625, 0.1306, 0.625, 0.1306, 0.75, 0.1306, 0.6875, 0.1328, 0.6875, 0.1306, 0.75, 0.1271, 0.6875, 0.1306, 0.6875, 0.136, 0.75, 0.136, 0.6875, 0.1875, 0.6875, 0.136, 0.75, 0.1328, 0.6875, 0.136, 0.6875, 0.136, 0.75, 0.1328, 0.75, 0.1328, 0.6875, 0.1306, 0.75, 0.1328, 0.6875, 0.1328, 0.75, 0.1306, 0.75, 0.1328, 0.75, 0.1328, 0.8125, 0.136, 0.75, 0.1328, 0.8125, 0.1328, 0.75, 0.136, 0.75, 0.136, 0.8125, 0.1328, 0.8125, 0.136, 0.875, 0.1328, 0.8125, 0.136, 0.8125])
me_roof_metal001_reference.materials.append(mat_roof_metal001)
me_roof_metal001_reference.use_remesh_fix_poles = True
me_roof_metal001_reference.use_remesh_preserve_attributes = False
me_roof_metal001_reference.use_mirror_vertex_groups = False
me_roof_metal001_reference.update()
me_roof_metal001_reference.normals_split_custom_set([tuple(v) for v in zip(*[iter([-0.7407, -0.6706, 0.04144, -0.6676, -0.739, 0.09004, -0.6668, -0.7435, 0.05143, -0.6508, -0.7549, 0.08096, -0.4601, -0.8813, 0.1079, -0.6676, -0.739, 0.09004, -0.6668, -0.7435, 0.05143, -0.6676, -0.739, 0.09004, -0.4601, -0.8813, 0.1079, -0.6668, -0.7435, 0.05143, -0.4601, -0.8813, 0.1079, -0.4572, -0.8868, 0.06799, -0.2149, -0.9716, 0.09952, -0.4572, -0.8868, 0.06799, -0.4601, -0.8813, 0.1079, -0.7071, -0.7071, -3.218e-08, -0.7111, -0.7029, 0.0161, -0.7071, -0.7071, -2.484e-08, -0.7071, -0.7071, -3.218e-08, -0.7111, -0.7029, 0.01567, -0.7111, -0.7029, 0.0161, -0.7071, -0.7071, -3.218e-08, -0.627, -0.7789, 0.01657, -0.7111, -0.7029, 0.01567, -0.7111, -0.7029, 0.01567, -0.627, -0.7789, 0.01657, -0.6508, -0.7549, 0.08096, -0.627, -0.7789, 0.01657, -0.4322, -0.897, 0.09272, -0.6508, -0.7549, 0.08096, -0.6508, -0.7549, 0.08096, -0.4322, -0.897, 0.09272, -0.4601, -0.8813, 0.1079, -0.214, -0.9698, 0.1168, -0.4601, -0.8813, 0.1079, -0.4322, -0.897, 0.09272, -0.2149, -0.9716, 0.09952, -0.4601, -0.8813, 0.1079, -0.214, -0.9698, 0.1168, -0.2149, -0.9716, 0.09952, -0.214, -0.9698, 0.1168, -0.09392, -0.991, 0.09586, -0.2149, -0.9716, 0.09952, -0.09392, -0.991, 0.09586, -0.1192, -0.9859, 0.117, 0.04326, -0.9975, 0.05547, -0.1192, -0.9859, 0.117, -0.09392, -0.991, 0.09586, 0.04326, -0.9975, 0.05547, -0.0007289, -0.9963, 0.08597, -0.1192, -0.9859, 0.117, -0.0007289, -0.9963, 0.08597, 0.04326, -0.9975, 0.05547, 0.3356, -0.9414, 0.03215, -0.0007289, -0.9963, 0.08597, 0.3356, -0.9414, 0.03215, 0.3, -0.9524, 0.0535, 0.5718, -0.8193, 0.04147, 0.3, -0.9524, 0.0535, 0.3356, -0.9414, 0.03215, 0.5718, -0.8193, 0.04147, 0.3356, -0.9414, 0.03215, 0.5935, -0.8044, 0.02474, 0.4962, -0.8673, 0.03851, 0.5718, -0.8193, 0.04147, 0.5935, -0.8044, 0.02474, 0.4962, -0.8673, 0.03851, 0.5935, -0.8044, 0.02474, 0.5196, -0.8541, 0.02298, -0.7071, -0.7071, -3.218e-08, -0.7071, -0.7071, -2.484e-08, -0.7071, -0.7071, -2.269e-08, 0.5196, -0.8541, 0.02298, 0.618, -0.7861, 0.00401, 0.546, -0.8378, 0.003732, 0.5196, -0.8541, 0.02298, 0.5935, -0.8044, 0.02474, 0.618, -0.7861, 0.00401, 0.5935, -0.8044, 0.02474, 0.3765, -0.9264, 0.00529, 0.618, -0.7861, 0.00401, 0.5935, -0.8044, 0.02474, 0.3356, -0.9414, 0.03215, 0.3765, -0.9264, 0.00529, 0.09952, -0.9949, 0.01341, 0.3765, -0.9264, 0.00529, 0.3356, -0.9414, 0.03215, 0.09952, -0.9949, 0.01341, 0.3356, -0.9414, 0.03215, 0.04326, -0.9975, 0.05547, 0.09952, -0.9949, 0.01341, 0.04326, -0.9975, 0.05547, -0.09392, -0.991, 0.09586, 0.4962, -0.8673, 0.03851, 0.5196, -0.8541, 0.02298, -0.04052, -0.9989, 0.02352, 0.546, -0.8378, 0.003732, -0.04052, -0.9989, 0.02352, 0.5196, -0.8541, 0.02298, 0.546, -0.8378, 0.003732, -0.005138, -1.0, 0.003925, -0.04052, -0.9989, 0.02352, 0.5497, -0.8354, 1.293e-07, -0.005138, -1.0, 0.003925, 0.546, -0.8378, 0.003732, 0.546, -0.8378, 0.003732, 0.6215, -0.7834, 1.338e-06, 0.5497, -0.8354, 1.293e-07, 0.546, -0.8378, 0.003732, 0.618, -0.7861, 0.00401, 0.6215, -0.7834, 1.338e-06, 0.618, -0.7861, 0.00401, 0.3827, -0.9239, 5.408e-06, 0.6215, -0.7834, 1.338e-06, 0.618, -0.7861, 0.00401, 0.3765, -0.9264, 0.00529, 0.3827, -0.9239, 5.408e-06, 0.1126, -0.9936, 0.0006322, 0.3827, -0.9239, 5.408e-06, 0.3765, -0.9264, 0.00529, 0.1126, -0.9936, 0.0006322, 0.3765, -0.9264, 0.00529, 0.09952, -0.9949, 0.01341, 0.1126, -0.9936, 0.0006322, 0.09952, -0.9949, 0.01341, -0.04009, -0.9982, 0.04409, 0.09952, -0.9949, 0.01341, -0.09392, -0.991, 0.09586, -0.04009, -0.9982, 0.04409, -0.1742, -0.9812, 0.08276, -0.04009, -0.9982, 0.04409, -0.09392, -0.991, 0.09586, -0.1742, -0.9812, 0.08276, -0.09392, -0.991, 0.09586, -0.214, -0.9698, 0.1168, -0.214, -0.9698, 0.1168, -0.4322, -0.897, 0.09272, -0.1742, -0.9812, 0.08276, -0.1742, -0.9812, 0.08276, -0.4322, -0.897, 0.09272, -0.3915, -0.92, 0.01864, -0.627, -0.7789, 0.01657, -0.3915, -0.92, 0.01864, -0.4322, -0.897, 0.09272, -0.6215, -0.7834, -3.609e-08, -0.3915, -0.92, 0.01864, -0.627, -0.7789, 0.01657, -0.6215, -0.7834, -3.609e-08, -0.3827, -0.9239, -2.887e-08, -0.3915, -0.92, 0.01864, -0.5734, -0.8191, 0.01675, -0.04052, -0.9989, 0.02352, -0.005138, -1.0, 0.003925, -0.5905, -0.8065, 0.02775, -0.04052, -0.9989, 0.02352, -0.5734, -0.8191, 0.01675, -0.5905, -0.8065, 0.02775, -0.07086, -0.9967, 0.03944, -0.04052, -0.9989, 0.02352, 0.4962, -0.8673, 0.03851, -0.04052, -0.9989, 0.02352, -0.07086, -0.9967, 0.03944, 0.6215, -0.7834, -4.574e-08, 0.3813, -0.9244, -0.008591, 0.6203, -0.7843, -0.007134, 0.5497, -0.8354, -4.339e-08, 0.6215, -0.7834, -4.574e-08, 0.6203, -0.7843, -0.007134, 0.5497, -0.8354, -5.2e-08, 0.6215, -0.7834, -4.574e-08, 0.5497, -0.8354, -4.339e-08, 0.5497, -0.8354, -5.2e-08, 0.6215, -0.7834, -3.749e-08, 0.6215, -0.7834, -4.574e-08, 0.6215, -0.7834, -3.749e-08, 0.3827, -0.9239, -5.782e-08, 0.6215, -0.7834, -4.574e-08, 0.6215, -0.7834, -3.749e-08, 0.3827, -0.9239, -2.918e-08, 0.3827, -0.9239, -5.782e-08, 0.1145, -0.9934, -2.232e-08, 0.3827, -0.9239, -5.782e-08, 0.3827, -0.9239, -2.918e-08, 0.1145, -0.9934, -2.232e-08, 0.3827, -0.9239, -2.918e-08, 0.3827, -0.9239, 5.408e-06, 0.1145, -0.9934, -2.232e-08, 0.3827, -0.9239, 5.408e-06, 0.1126, -0.9936, 0.0006322, 0.1145, -0.9934, -2.232e-08, 0.1126, -0.9936, 0.0006322, -0.005797, -1.0, 0.006761, 0.1126, -0.9936, 0.0006322, -0.04009, -0.9982, 0.04409, -0.005797, -1.0, 0.006761, -0.1245, -0.9921, 0.01553, -0.005797, -1.0, 0.006761, -0.04009, -0.9982, 0.04409, -0.1245, -0.9921, 0.01553, -0.04009, -0.9982, 0.04409, -0.1742, -0.9812, 0.08276, -0.1742, -0.9812, 0.08276, -0.3915, -0.92, 0.01864, -0.1245, -0.9921, 0.01553, -0.1145, -0.9934, -3.085e-08, -0.1245, -0.9921, 0.01553, -0.3915, -0.92, 0.01864, -0.1145, -0.9934, -3.085e-08, -0.3915, -0.92, 0.01864, -0.3827, -0.9239, -2.887e-08, -0.1145, -0.9934, -3.085e-08, -0.3827, -0.9239, -2.887e-08, -0.3827, -0.9239, -4.363e-08, -0.6215, -0.7834, -3.609e-08, -0.3827, -0.9239, -4.363e-08, -0.3827, -0.9239, -2.887e-08, -0.6215, -0.7834, -3.609e-08, -0.6215, -0.7834, -3.315e-08, -0.3827, -0.9239, -4.363e-08, -0.6215, -0.7834, -3.609e-08, -0.7071, -0.7071, -4.301e-08, -0.6215, -0.7834, -3.315e-08, 0.6215, -0.7834, -4.574e-08, 0.3827, -0.9239, -5.782e-08, 0.3813, -0.9244, -0.008591, 0.1131, -0.9935, -0.009618, 0.3813, -0.9244, -0.008591, 0.3827, -0.9239, -5.782e-08, 0.1131, -0.9935, -0.009618, 0.3827, -0.9239, -5.782e-08, 0.1145, -0.9934, -4.675e-08, 0.1145, -0.9934, -2.232e-08, 0.1145, -0.9934, -4.675e-08, 0.3827, -0.9239, -5.782e-08, 0.1145, -0.9934, -4.675e-08, 0.1145, -0.9934, -2.232e-08, 6.751e-08, -1.0, -2.248e-08, 0.1145, -0.9934, -2.232e-08, -0.005797, -1.0, 0.006761, 6.751e-08, -1.0, -2.248e-08, -0.1145, -0.9934, -3.085e-08, 6.751e-08, -1.0, -2.248e-08, -0.005797, -1.0, 0.006761, -0.1145, -0.9934, -3.085e-08, -0.005797, -1.0, 0.006761, -0.1245, -0.9921, 0.01553, 0.1131, -0.9935, -0.009618, 0.1145, -0.9934, -4.675e-08, 3.791e-08, -1.0, -6.25e-08, 0.1145, -0.9934, -4.675e-08, 6.751e-08, -1.0, -2.248e-08, 3.791e-08, -1.0, -6.25e-08, -0.1145, -0.9934, -3.085e-08, 3.791e-08, -1.0, -6.25e-08, 6.751e-08, -1.0, -2.248e-08, -0.1145, -0.9934, -3.085e-08, -0.1145, -0.9934, -6.229e-08, 3.791e-08, -1.0, -6.25e-08, -0.1145, -0.9934, -3.085e-08, -0.3827, -0.9239, -4.363e-08, -0.1145, -0.9934, -6.229e-08, -0.7071, -0.7071, -3.218e-08, -0.6215, -0.7834, -3.609e-08, -0.627, -0.7789, 0.01657, -0.6215, -0.7834, -3.609e-08, -0.7071, -0.7071, -3.218e-08, -0.7071, -0.7071, -4.301e-08, -0.7071, -0.7071, -3.218e-08, -0.7071, -0.7071, -2.269e-08, -0.7071, -0.7071, -4.301e-08, -0.7071, -0.7071, -4.301e-08, -0.7071, -0.7071, -2.269e-08, -0.7071, -0.7071, -0.007365, -0.7071, -0.7071, -4.301e-08, -0.7071, -0.7071, -0.007365, -0.7071, -0.7071, -0.007365, -0.6215, -0.7834, -3.315e-08, -0.7071, -0.7071, -4.301e-08, -0.7071, -0.7071, -0.007365, -0.6215, -0.7834, -3.315e-08, -0.7071, -0.7071, -0.007365, -0.6219, -0.7831, -0.008159, -0.6219, -0.7831, -0.008159, -0.3827, -0.9239, -4.363e-08, -0.6215, -0.7834, -3.315e-08, -0.6219, -0.7831, -0.008159, -0.3823, -0.924, -0.009616, -0.3827, -0.9239, -4.363e-08, -0.1145, -0.9934, -6.229e-08, -0.3827, -0.9239, -4.363e-08, -0.3823, -0.924, -0.009616, -0.1145, -0.9934, -6.229e-08, -0.3823, -0.924, -0.009616, -0.1144, -0.9934, -0.01034, -0.1144, -0.9934, -0.01034, 3.791e-08, -1.0, -6.25e-08, -0.1145, -0.9934, -6.229e-08, -0.1144, -0.9934, -0.01034, -0.0002587, -0.9999, -0.01014, 3.791e-08, -1.0, -6.25e-08, 0.1131, -0.9935, -0.009618, 3.791e-08, -1.0, -6.25e-08, -0.0002587, -0.9999, -0.01014, 0.1049, -0.9928, -0.05743, 0.1131, -0.9935, -0.009618, -0.0002587, -0.9999, -0.01014, 0.1049, -0.9928, -0.05743, 0.3813, -0.9244, -0.008591, 0.1131, -0.9935, -0.009618, 0.1049, -0.9928, -0.05743, 0.37, -0.9276, -0.05171, 0.3813, -0.9244, -0.008591, 0.6203, -0.7843, -0.007134, 0.3813, -0.9244, -0.008591, 0.37, -0.9276, -0.05171, 0.1049, -0.9928, -0.05743, -0.0002587, -0.9999, -0.01014, -0.001634, -0.9982, -0.06022, -0.115, -0.9914, -0.06225, -0.001634, -0.9982, -0.06022, -0.0002587, -0.9999, -0.01014, -0.115, -0.9914, -0.06225, -0.0002587, -0.9999, -0.01014, -0.1144, -0.9934, -0.01034, -0.1144, -0.9934, -0.01034, -0.3819, -0.9224, -0.05754, -0.115, -0.9914, -0.06225, -0.1144, -0.9934, -0.01034, -0.3823, -0.924, -0.009616, -0.3819, -0.9224, -0.05754, -0.6206, -0.7826, -0.04887, -0.3819, -0.9224, -0.05754, -0.3823, -0.924, -0.009616, -0.6206, -0.7826, -0.04887, -0.3823, -0.924, -0.009616, -0.6219, -0.7831, -0.008159, -0.6219, -0.7831, -0.008159, -0.7064, -0.7064, -0.04411, -0.6206, -0.7826, -0.04887, -0.6219, -0.7831, -0.008159, -0.7071, -0.7071, -0.007365, -0.7064, -0.7064, -0.04411, -0.7071, -0.7071, -0.007365, -0.7064, -0.7064, -0.04411, -0.7064, -0.7064, -0.04411, -0.7071, -0.7071, -0.007365, -0.7071, -0.7071, -0.007365, -0.7064, -0.7064, -0.04411, -0.7064, -0.7064, -0.04355, -0.7064, -0.7064, -0.04411, -0.7071, -0.7071, -0.007365, -0.7064, -0.7064, -0.04355, -0.7071, -0.7071, -0.007365, -0.7071, -0.7071, -0.007399, -0.7071, -0.7071, -0.007399, -0.7071, -0.7071, -0.007365, -0.7071, -0.7071, -2.269e-08, -0.7071, -0.7071, -0.007399, -0.7071, -0.7071, -2.269e-08, -0.7071, -0.7071, 0.0, -0.7071, -0.7071, -2.965e-08, -0.7071, -0.7071, 0.0, -0.7071, -0.7071, -2.269e-08, -0.7071, -0.7071, -2.965e-08, -0.7071, -0.7071, -2.269e-08, -0.7071, -0.7071, -2.484e-08, -0.7071, -0.7071, -2.965e-08, -0.7071, -0.7071, -2.484e-08, -0.7111, -0.7029, 0.0161, -0.7071, -0.7071, -2.965e-08, -0.7111, -0.7029, 0.0161, -0.7111, -0.7029, 0.01624, -0.7052, -0.7052, -0.07346, -0.7064, -0.7064, -0.04411, -0.7064, -0.7064, -0.04355, -0.7052, -0.7052, -0.07346, -0.7052, -0.7052, -0.07346, -0.7064, -0.7064, -0.04411, -0.7052, -0.7052, -0.07346, -0.7064, -0.7064, -0.04411, -0.7052, -0.7052, -0.07346, -0.7052, -0.7052, -0.07346, -0.7064, -0.7064, -0.04411, -0.7064, -0.7064, -0.04411, -0.7052, -0.7052, -0.07346, -0.6206, -0.7826, -0.04887, -0.7064, -0.7064, -0.04411, -0.7052, -0.7052, -0.07346, -0.6195, -0.7808, -0.08133, -0.6206, -0.7826, -0.04887, -0.6195, -0.7808, -0.08133, -0.3819, -0.9224, -0.05754, -0.6206, -0.7826, -0.04887, -0.6195, -0.7808, -0.08133, -0.381, -0.9196, -0.09579, -0.3819, -0.9224, -0.05754, -0.1139, -0.9881, -0.1029, -0.3819, -0.9224, -0.05754, -0.381, -0.9196, -0.09579, -0.1139, -0.9881, -0.1029, -0.115, -0.9914, -0.06225, -0.3819, -0.9224, -0.05754, -0.1139, -0.9881, -0.1029, -0.001634, -0.9982, -0.06022, -0.115, -0.9914, -0.06225, -0.1139, -0.9881, -0.1029, -0.004027, -0.9949, -0.1011, -0.001634, -0.9982, -0.06022, 0.09752, -0.9906, -0.09557, -0.001634, -0.9982, -0.06022, -0.004027, -0.9949, -0.1011, -0.7282, -0.6812, 0.07584, -0.7111, -0.7029, 0.0161, -0.7111, -0.7029, 0.01567, -0.7282, -0.6812, 0.07584, -0.7281, -0.6811, 0.07748, -0.7111, -0.7029, 0.0161, -0.7111, -0.7029, 0.01624, -0.7111, -0.7029, 0.0161, -0.7281, -0.6811, 0.07748, -0.7111, -0.7029, 0.01624, -0.7281, -0.6811, 0.07748, -0.7281, -0.6811, 0.07801, -0.7281, -0.6811, 0.07801, -0.7281, -0.6811, 0.07748, -0.7409, -0.6668, 0.08061, -0.7281, -0.6811, 0.07801, -0.7409, -0.6668, 0.08061, -0.7409, -0.6668, 0.08053, -0.741, -0.6704, 0.03758, -0.7409, -0.6668, 0.08053, -0.7409, -0.6668, 0.08061, -0.741, -0.6704, 0.03758, -0.7409, -0.6668, 0.08061, -0.7409, -0.6705, 0.0385, -0.7407, -0.6706, 0.04144, -0.7409, -0.6705, 0.0385, -0.7409, -0.6668, 0.08061, -0.7407, -0.6706, 0.04144, -0.7409, -0.6668, 0.08061, -0.7408, -0.6669, 0.08086, -0.7407, -0.6706, 0.04144, -0.7408, -0.6669, 0.08086, -0.6676, -0.739, 0.09004, -0.7282, -0.6812, 0.07584, -0.6676, -0.739, 0.09004, -0.7408, -0.6669, 0.08086, -0.7282, -0.6812, 0.07584, -0.6508, -0.7549, 0.08096, -0.6676, -0.739, 0.09004, -0.7111, -0.7029, 0.01567, -0.6508, -0.7549, 0.08096, -0.7282, -0.6812, 0.07584, -0.7408, -0.6669, 0.08086, -0.7281, -0.6811, 0.07748, -0.7282, -0.6812, 0.07584, -0.7408, -0.6669, 0.08086, -0.7409, -0.6668, 0.08061, -0.7281, -0.6811, 0.07748, -0.5513, -0.8343, -0.007031, -0.002137, -1.0, -0.008681, -0.01804, -0.9985, -0.05191, -0.5497, -0.8354, -3.663e-08, -0.002137, -1.0, -0.008681, -0.5513, -0.8343, -0.007031, -0.5497, -0.8354, -3.663e-08, 1.662e-06, -1.0, -4.903e-08, -0.002137, -1.0, -0.008681, -0.5497, -0.8354, -5.2e-08, 1.662e-06, -1.0, -4.903e-08, -0.5497, -0.8354, -3.663e-08, -0.5497, -0.8354, -5.2e-08, 0.0, -1.0, -5.96e-08, 1.662e-06, -1.0, -4.903e-08, -0.5497, -0.8354, -5.2e-08, -1.666e-06, -1.0, -2.98e-08, 0.0, -1.0, -5.96e-08, 0.5497, -0.8354, -5.2e-08, 0.0, -1.0, -5.96e-08, -1.666e-06, -1.0, -2.98e-08, 0.5497, -0.8354, -5.2e-08, 1.662e-06, -1.0, -4.903e-08, 0.0, -1.0, -5.96e-08, 0.5497, -0.8354, -5.2e-08, 0.5497, -0.8354, -4.339e-08, 1.662e-06, -1.0, -4.903e-08, 0.5484, -0.8362, -0.007443, 1.662e-06, -1.0, -4.903e-08, 0.5497, -0.8354, -4.339e-08, 0.5497, -0.8354, -4.339e-08, 0.6203, -0.7843, -0.007134, 0.5484, -0.8362, -0.007443, 0.5484, -0.8362, -0.007443, 0.6203, -0.7843, -0.007134, 0.6126, -0.7892, -0.04327, 0.6203, -0.7843, -0.007134, 0.37, -0.9276, -0.05171, 0.6126, -0.7892, -0.04327, 0.6053, -0.7927, -0.07219, 0.6126, -0.7892, -0.04327, 0.37, -0.9276, -0.05171, 0.6053, -0.7927, -0.07219, 0.37, -0.9276, -0.05171, 0.3601, -0.9289, -0.08619, 0.09752, -0.9906, -0.09557, 0.3601, -0.9289, -0.08619, 0.37, -0.9276, -0.05171, 0.09752, -0.9906, -0.09557, 0.37, -0.9276, -0.05171, 0.1049, -0.9928, -0.05743, 0.09752, -0.9906, -0.09557, 0.1049, -0.9928, -0.05743, -0.001634, -0.9982, -0.06022, 0.5484, -0.8362, -0.007443, -0.002137, -1.0, -0.008681, 1.662e-06, -1.0, -4.903e-08, 0.5288, -0.8454, -0.07515, 0.6126, -0.7892, -0.04327, 0.6053, -0.7927, -0.07219, 0.5288, -0.8454, -0.07515, 0.5381, -0.8417, -0.04502, 0.6126, -0.7892, -0.04327, 0.5484, -0.8362, -0.007443, 0.6126, -0.7892, -0.04327, 0.5381, -0.8417, -0.04502, 0.5381, -0.8417, -0.04502, -0.002137, -1.0, -0.008681, 0.5484, -0.8362, -0.007443, 0.5381, -0.8417, -0.04502, -0.01804, -0.9985, -0.05191, -0.002137, -1.0, -0.008681, 0.5288, -0.8454, -0.07515, -0.01804, -0.9985, -0.05191, 0.5381, -0.8417, -0.04502, 0.5288, -0.8454, -0.07515, -0.03138, -0.9958, -0.0864, -0.01804, -0.9985, -0.05191, -0.5701, -0.8186, -0.06913, -0.01804, -0.9985, -0.05191, -0.03138, -0.9958, -0.0864, 0.6215, -0.7834, -3.749e-08, 0.3827, -0.9239, 5.408e-06, 0.3827, -0.9239, -2.918e-08, 0.6215, -0.7834, -3.749e-08, 0.6215, -0.7834, 1.338e-06, 0.3827, -0.9239, 5.408e-06, 0.5497, -0.8354, -5.2e-08, 0.6215, -0.7834, 1.338e-06, 0.6215, -0.7834, -3.749e-08, 0.5497, -0.8354, -5.2e-08, 0.5497, -0.8354, 1.293e-07, 0.6215, -0.7834, 1.338e-06, 0.5497, -0.8354, -5.2e-08, -1.666e-06, -1.0, -2.98e-08, 0.5497, -0.8354, 1.293e-07, 0.5497, -0.8354, 1.293e-07, -1.666e-06, -1.0, -2.98e-08, -0.005138, -1.0, 0.003925, -0.5528, -0.8333, 0.002863, -0.005138, -1.0, 0.003925, -1.666e-06, -1.0, -2.98e-08, -0.5734, -0.8191, 0.01675, -0.005138, -1.0, 0.003925, -0.5528, -0.8333, 0.002863, -0.5528, -0.8333, 0.002863, -0.6392, -0.7689, 0.01348, -0.5734, -0.8191, 0.01675, -0.5905, -0.8065, 0.02775, -0.5734, -0.8191, 0.01675, -0.6392, -0.7689, 0.01348, -0.5905, -0.8065, 0.02775, -0.6392, -0.7689, 0.01348, -0.652, -0.7579, 0.02235, -0.652, -0.7579, 0.02235, -0.6392, -0.7689, 0.01348, -0.4088, -0.9125, 0.01396, -0.652, -0.7579, 0.02235, -0.4088, -0.9125, 0.01396, -0.428, -0.9035, 0.02278, -0.1414, -0.9897, 0.02262, -0.428, -0.9035, 0.02278, -0.4088, -0.9125, 0.01396, -0.1414, -0.9897, 0.02262, -0.4088, -0.9125, 0.01396, -0.1299, -0.9914, 0.01357, -0.1414, -0.9897, 0.02262, -0.1299, -0.9914, 0.01357, 0.0203, -0.9995, 0.02556, -0.1299, -0.9914, 0.01357, 0.002864, -1.0, 0.004095, 0.0203, -0.9995, 0.02556, 0.157, -0.9863, 0.05029, 0.0203, -0.9995, 0.02556, 0.002864, -1.0, 0.004095, 0.6246, -0.7809, 0.00925, 0.3827, -0.9239, -3.005e-08, 0.6215, -0.7834, -2.393e-08, 0.6246, -0.7809, 0.00925, 0.3876, -0.9218, 0.0104, 0.3827, -0.9239, -3.005e-08, 0.1145, -0.9934, -3.115e-08, 0.3827, -0.9239, -3.005e-08, 0.3876, -0.9218, 0.0104, 0.1145, -0.9934, -3.115e-08, 0.3876, -0.9218, 0.0104, 0.1201, -0.9927, 0.008627, 0.1201, -0.9927, 0.008627, 3.791e-08, -1.0, -3.125e-08, 0.1145, -0.9934, -3.115e-08, 0.1201, -0.9927, 0.008627, 0.002864, -1.0, 0.004095, 3.791e-08, -1.0, -3.125e-08, -0.1165, -0.9932, 0.002272, 3.791e-08, -1.0, -3.125e-08, 0.002864, -1.0, 0.004095, -0.1299, -0.9914, 0.01357, -0.1165, -0.9932, 0.002272, 0.002864, -1.0, 0.004095, -0.1299, -0.9914, 0.01357, -0.3859, -0.9225, 0.00236, -0.1165, -0.9932, 0.002272, -0.1299, -0.9914, 0.01357, -0.4088, -0.9125, 0.01396, -0.3859, -0.9225, 0.00236, -0.6237, -0.7816, 0.002295, -0.3859, -0.9225, 0.00236, -0.4088, -0.9125, 0.01396, -0.6237, -0.7816, 0.002295, -0.4088, -0.9125, 0.01396, -0.6392, -0.7689, 0.01348, -0.5528, -0.8333, 0.002863, -0.6237, -0.7816, 0.002295, -0.6392, -0.7689, 0.01348, -0.5497, -0.8354, -2.408e-08, -0.6237, -0.7816, 0.002295, -0.5528, -0.8333, 0.002863, -0.5528, -0.8333, 0.002863, -1.666e-06, -1.0, -2.98e-08, -0.5497, -0.8354, -2.408e-08, -0.5497, -0.8354, -5.2e-08, -0.5497, -0.8354, -2.408e-08, -1.666e-06, -1.0, -2.98e-08, -0.5497, -0.8354, -5.2e-08, -0.6215, -0.7834, -2.686e-08, -0.5497, -0.8354, -2.408e-08, -0.5497, -0.8354, -5.2e-08, -0.6215, -0.7834, -3.749e-08, -0.6215, -0.7834, -2.686e-08, -0.1165, -0.9932, 0.002272, -0.3827, -0.9239, -4.206e-08, -0.1145, -0.9934, -4.637e-08, -0.1165, -0.9932, 0.002272, -0.3859, -0.9225, 0.00236, -0.3827, -0.9239, -4.206e-08, -0.6215, -0.7834, -2.686e-08, -0.3827, -0.9239, -4.206e-08, -0.3859, -0.9225, 0.00236, -0.6215, -0.7834, -2.686e-08, -0.3859, -0.9225, 0.00236, -0.6237, -0.7816, 0.002295, -0.5497, -0.8354, -2.408e-08, -0.6215, -0.7834, -2.686e-08, -0.6237, -0.7816, 0.002295, -0.1145, -0.9934, -3.997e-08, -0.1145, -0.9934, -4.637e-08, -0.3827, -0.9239, -4.206e-08, -0.6215, -0.7834, -3.749e-08, -0.3827, -0.9239, -4.206e-08, -0.6215, -0.7834, -2.686e-08, -0.6215, -0.7834, -3.749e-08, -0.3827, -0.9239, -2.918e-08, -0.3827, -0.9239, -4.206e-08, -0.1145, -0.9934, -3.997e-08, -0.3827, -0.9239, -4.206e-08, -0.3827, -0.9239, -2.918e-08, -0.1145, -0.9934, -3.997e-08, -0.3827, -0.9239, -2.918e-08, -0.3827, -0.9239, -4.458e-08, -0.1145, -0.9934, -3.997e-08, -0.3827, -0.9239, -4.458e-08, -0.1145, -0.9934, -3.792e-08, -0.1145, -0.9934, -3.792e-08, -0.3827, -0.9239, -4.458e-08, -0.385, -0.9229, -0.007293, -0.1145, -0.9934, -3.792e-08, -0.385, -0.9229, -0.007293, -0.1174, -0.9931, -0.006609, -0.1174, -0.9931, -0.006609, -0.385, -0.9229, -0.007293, -0.4015, -0.9148, -0.04319, -0.1174, -0.9931, -0.006609, -0.4015, -0.9148, -0.04319, -0.1362, -0.9899, -0.03938, -0.1174, -0.9931, -0.006609, -0.1362, -0.9899, -0.03938, 0.00202, -0.9994, -0.03451, -0.1174, -0.9931, -0.006609, 0.00202, -0.9994, -0.03451, 0.0003016, -1.0, -0.005847, -0.1145, -0.9934, -3.792e-08, -0.1174, -0.9931, -0.006609, 0.0003016, -1.0, -0.005847, -0.1145, -0.9934, -3.792e-08, 0.0003016, -1.0, -0.005847, 2.959e-08, -1.0, -5.373e-08, -0.1145, -0.9934, -3.997e-08, -0.1145, -0.9934, -3.792e-08, 2.959e-08, -1.0, -5.373e-08, -0.1145, -0.9934, -3.997e-08, 2.959e-08, -1.0, -5.373e-08, 8.32e-09, -1.0, -4.002e-08, -0.1145, -0.9934, -4.637e-08, -0.1145, -0.9934, -3.997e-08, 8.32e-09, -1.0, -4.002e-08, -0.1145, -0.9934, -4.637e-08, 8.32e-09, -1.0, -4.002e-08, 3.791e-08, -1.0, -3.125e-08, -0.1165, -0.9932, 0.002272, -0.1145, -0.9934, -4.637e-08, 3.791e-08, -1.0, -3.125e-08, -0.623, -0.7822, -0.006377, -0.3827, -0.9239, -4.458e-08, -0.6215, -0.7834, -4.39e-08, -0.623, -0.7822, -0.006377, -0.385, -0.9229, -0.007293, -0.3827, -0.9239, -4.458e-08, -0.6215, -0.7834, -3.749e-08, -0.3827, -0.9239, -4.458e-08, -0.3827, -0.9239, -2.918e-08, -0.6215, -0.7834, -3.749e-08, -0.6215, -0.7834, -4.39e-08, -0.3827, -0.9239, -4.458e-08, -0.5497, -0.8354, -5.2e-08, -0.6215, -0.7834, -4.39e-08, -0.6215, -0.7834, -3.749e-08, -0.5497, -0.8354, -5.2e-08, -0.5497, -0.8354, -3.663e-08, -0.6215, -0.7834, -4.39e-08, -0.5513, -0.8343, -0.007031, -0.6215, -0.7834, -4.39e-08, -0.5497, -0.8354, -3.663e-08, -0.5513, -0.8343, -0.007031, -0.623, -0.7822, -0.006377, -0.6215, -0.7834, -4.39e-08, -0.5618, -0.8263, -0.04164, -0.623, -0.7822, -0.006377, -0.5513, -0.8343, -0.007031, -0.5618, -0.8263, -0.04164, -0.6324, -0.7737, -0.03767, -0.623, -0.7822, -0.006377, -0.6324, -0.7737, -0.03767, -0.385, -0.9229, -0.007293, -0.623, -0.7822, -0.006377, -0.6324, -0.7737, -0.03767, -0.4015, -0.9148, -0.04319, -0.385, -0.9229, -0.007293, 0.7071, -0.7071, -3.595e-08, 0.6215, -0.7834, -3.664e-08, 0.7071, -0.7071, -3.565e-08, 0.7071, -0.7071, -3.565e-08, 0.6215, -0.7834, -3.664e-08, 0.624, -0.7814, -0.007416, 0.6215, -0.7834, -3.664e-08, 0.3866, -0.9222, -0.00833, 0.624, -0.7814, -0.007416, 0.624, -0.7814, -0.007416, 0.3866, -0.9222, -0.00833, 0.4114, -0.9102, -0.048, 0.1443, -0.9886, -0.04305, 0.4114, -0.9102, -0.048, 0.3866, -0.9222, -0.00833, 0.1661, -0.9835, -0.07136, 0.4114, -0.9102, -0.048, 0.1443, -0.9886, -0.04305, 0.1661, -0.9835, -0.07136, 0.1443, -0.9886, -0.04305, 0.00202, -0.9994, -0.03451, 0.1661, -0.9835, -0.07136, 0.00202, -0.9994, -0.03451, 0.003503, -0.9983, -0.05739, -0.1362, -0.9899, -0.03938, 0.003503, -0.9983, -0.05739, 0.00202, -0.9994, -0.03451, -0.1362, -0.9899, -0.03938, -0.1525, -0.9861, -0.06555, 0.003503, -0.9983, -0.05739, -0.1525, -0.9861, -0.06555, -0.1362, -0.9899, -0.03938, -0.4015, -0.9148, -0.04319, -0.1525, -0.9861, -0.06555, -0.4015, -0.9148, -0.04319, -0.415, -0.907, -0.07173, -0.6399, -0.7659, -0.06255, -0.415, -0.907, -0.07173, -0.4015, -0.9148, -0.04319, -0.6399, -0.7659, -0.06255, -0.4015, -0.9148, -0.04319, -0.6324, -0.7737, -0.03767, -0.5701, -0.8186, -0.06913, -0.6399, -0.7659, -0.06255, -0.6324, -0.7737, -0.03767, -0.5701, -0.8186, -0.06913, -0.6324, -0.7737, -0.03767, -0.5618, -0.8263, -0.04164, -0.5701, -0.8186, -0.06913, -0.5618, -0.8263, -0.04164, -0.01804, -0.9985, -0.05191, -0.5513, -0.8343, -0.007031, -0.01804, -0.9985, -0.05191, -0.5618, -0.8263, -0.04164, 0.624, -0.7814, -0.007416, 0.4114, -0.9102, -0.048, 0.639, -0.7681, -0.04239, 0.6509, -0.7559, -0.06988, 0.639, -0.7681, -0.04239, 0.4114, -0.9102, -0.048, 0.6509, -0.7559, -0.06988, 0.4114, -0.9102, -0.048, 0.4318, -0.8985, -0.07922, 0.1661, -0.9835, -0.07136, 0.4318, -0.8985, -0.07922, 0.4114, -0.9102, -0.048, 0.7284, -0.682, -0.06591, 0.639, -0.7681, -0.04239, 0.6509, -0.7559, -0.06988, 0.7089, -0.7052, -0.007013, 0.7071, -0.7071, -3.492e-08, 0.7071, -0.7071, -3.565e-08, 0.7089, -0.7052, -0.007013, 0.7089, -0.7052, -0.007207, 0.7071, -0.7071, -3.492e-08, 0.7071, -0.7071, -1.994e-08, 0.7071, -0.7071, -3.492e-08, 0.7089, -0.7052, -0.007207, 0.7071, -0.7071, -1.994e-08, 0.7089, -0.7052, -0.007207, 0.709, -0.7051, -0.007265, 0.709, -0.7051, -0.007265, 0.7089, -0.7052, -0.007207, 0.7197, -0.693, -0.04103, 0.709, -0.7051, -0.007265, 0.7197, -0.693, -0.04103, 0.7197, -0.693, -0.04136, 0.7282, -0.682, -0.06814, 0.7197, -0.693, -0.04136, 0.7197, -0.693, -0.04103, 0.7282, -0.682, -0.06814, 0.7197, -0.693, -0.04103, 0.7282, -0.682, -0.06761, 0.7284, -0.682, -0.06591, 0.7282, -0.682, -0.06761, 0.7197, -0.693, -0.04103, 0.7284, -0.682, -0.06591, 0.7197, -0.693, -0.04103, 0.7198, -0.693, -0.03999, 0.7284, -0.682, -0.06591, 0.7198, -0.693, -0.03999, 0.639, -0.7681, -0.04239, 0.7089, -0.7052, -0.007013, 0.639, -0.7681, -0.04239, 0.7198, -0.693, -0.03999, 0.7089, -0.7052, -0.007013, 0.624, -0.7814, -0.007416, 0.639, -0.7681, -0.04239, 0.7071, -0.7071, -3.565e-08, 0.624, -0.7814, -0.007416, 0.7089, -0.7052, -0.007013, 0.7198, -0.693, -0.03999, 0.7089, -0.7052, -0.007207, 0.7089, -0.7052, -0.007013, 0.7198, -0.693, -0.03999, 0.7197, -0.693, -0.04103, 0.7089, -0.7052, -0.007207, 0.7071, -0.7071, -2.476e-08, 0.7071, -0.7071, -3.492e-08, 0.7071, -0.7071, -1.994e-08, 0.157, -0.9863, 0.05029, 0.002864, -1.0, 0.004095, 0.1201, -0.9927, 0.008627, 0.1201, -0.9927, 0.008627, 0.4186, -0.9062, 0.0597, 0.157, -0.9863, 0.05029, 0.1201, -0.9927, 0.008627, 0.3876, -0.9218, 0.0104, 0.4186, -0.9062, 0.0597, 0.6431, -0.764, 0.05254, 0.4186, -0.9062, 0.0597, 0.3876, -0.9218, 0.0104, 0.6431, -0.764, 0.05254, 0.3876, -0.9218, 0.0104, 0.6246, -0.7809, 0.00925, 0.6246, -0.7809, 0.00925, 0.7227, -0.6894, 0.04958, 0.6431, -0.764, 0.05254, 0.6246, -0.7809, 0.00925, 0.7093, -0.7048, 0.008755, 0.7227, -0.6894, 0.04958, 0.7093, -0.7048, 0.008755, 0.7226, -0.6894, 0.05088, 0.7227, -0.6894, 0.04958, 0.7093, -0.7048, 0.008755, 0.7094, -0.7048, 0.008995, 0.7226, -0.6894, 0.05088, 0.7226, -0.6894, 0.05128, 0.7226, -0.6894, 0.05088, 0.7094, -0.7048, 0.008995, 0.7226, -0.6894, 0.05128, 0.7094, -0.7048, 0.008995, 0.7095, -0.7046, 0.009056, 0.7095, -0.7046, 0.009056, 0.7094, -0.7048, 0.008995, 0.7071, -0.7071, -3.944e-08, 0.7095, -0.7046, 0.009056, 0.7071, -0.7071, -3.944e-08, 0.7071, -0.7071, -3.974e-08, 0.7071, -0.7071, -2.476e-08, 0.7071, -0.7071, -3.974e-08, 0.7071, -0.7071, -3.944e-08, 0.7071, -0.7071, -2.476e-08, 0.7071, -0.7071, -3.944e-08, 0.7071, -0.7071, -2.484e-08, 0.7071, -0.7071, -2.476e-08, 0.7071, -0.7071, -2.484e-08, 0.7071, -0.7071, -3.492e-08, 0.7071, -0.7071, -3.595e-08, 0.7071, -0.7071, -3.492e-08, 0.7071, -0.7071, -2.484e-08, 0.7071, -0.7071, -3.595e-08, 0.7071, -0.7071, -3.565e-08, 0.7071, -0.7071, -3.492e-08, 0.7071, -0.7071, -3.595e-08, 0.7071, -0.7071, -2.484e-08, 0.7071, -0.7071, -3.944e-08, 0.7326, -0.6754, 0.08435, 0.7226, -0.6894, 0.05088, 0.7226, -0.6894, 0.05128, 0.7326, -0.6754, 0.08435, 0.7327, -0.6754, 0.08369, 0.7226, -0.6894, 0.05088, 0.7329, -0.6754, 0.08159, 0.7226, -0.6894, 0.05088, 0.7327, -0.6754, 0.08369, 0.7329, -0.6754, 0.08159, 0.7227, -0.6894, 0.04958, 0.7226, -0.6894, 0.05088, 0.7329, -0.6754, 0.08159, 0.6431, -0.764, 0.05254, 0.7227, -0.6894, 0.04958, 0.7329, -0.6754, 0.08159, 0.6575, -0.7485, 0.08647, 0.6431, -0.764, 0.05254, 0.6575, -0.7485, 0.08647, 0.4186, -0.9062, 0.0597, 0.6431, -0.764, 0.05254, 0.6575, -0.7485, 0.08647, 0.4436, -0.8908, 0.09813, 0.4186, -0.9062, 0.0597, 0.188, -0.9786, 0.08321, 0.4186, -0.9062, 0.0597, 0.4436, -0.8908, 0.09813, 0.188, -0.9786, 0.08321, 0.157, -0.9863, 0.05029, 0.4186, -0.9062, 0.0597, 0.188, -0.9786, 0.08321, 0.0203, -0.9995, 0.02556, 0.157, -0.9863, 0.05029, 0.188, -0.9786, 0.08321, 0.03542, -0.9985, 0.04249, 0.0203, -0.9995, 0.02556, -0.1414, -0.9897, 0.02262, 0.0203, -0.9995, 0.02556, 0.03542, -0.9985, 0.04249, 0.1145, -0.9934, -3.085e-08, 3.791e-08, -1.0, -3.125e-08, 8.32e-09, -1.0, -4.002e-08, 0.1145, -0.9934, -3.085e-08, 8.32e-09, -1.0, -4.002e-08, 2.959e-08, -1.0, -5.373e-08, 0.1145, -0.9934, -3.085e-08, 2.959e-08, -1.0, -5.373e-08, 0.1145, -0.9934, -6.229e-08, 0.1145, -0.9934, -6.229e-08, 2.959e-08, -1.0, -5.373e-08, 0.0003016, -1.0, -0.005847, 0.1145, -0.9934, -6.229e-08, 0.0003016, -1.0, -0.005847, 0.1185, -0.9929, -0.007376, 0.1185, -0.9929, -0.007376, 0.0003016, -1.0, -0.005847, 0.00202, -0.9994, -0.03451, 0.1185, -0.9929, -0.007376, 0.00202, -0.9994, -0.03451, 0.1443, -0.9886, -0.04305, 0.1443, -0.9886, -0.04305, 0.3866, -0.9222, -0.00833, 0.1185, -0.9929, -0.007376, 0.1185, -0.9929, -0.007376, 0.3866, -0.9222, -0.00833, 0.3827, -0.9239, -5.685e-08, 0.6215, -0.7834, -3.664e-08, 0.3827, -0.9239, -5.685e-08, 0.3866, -0.9222, -0.00833, 0.6215, -0.7834, -3.766e-08, 0.3827, -0.9239, -5.685e-08, 0.6215, -0.7834, -3.664e-08, 0.7071, -0.7071, -3.595e-08, 0.6215, -0.7834, -3.766e-08, 0.6215, -0.7834, -3.664e-08, 0.6215, -0.7834, -3.766e-08, 0.7071, -0.7071, -3.595e-08, 0.7071, -0.7071, -3.001e-08, 0.7071, -0.7071, -3.595e-08, 0.7071, -0.7071, -3.944e-08, 0.7071, -0.7071, -3.001e-08, 0.7071, -0.7071, -3.001e-08, 0.7071, -0.7071, -3.944e-08, 0.7094, -0.7048, 0.008995, 0.7071, -0.7071, -3.001e-08, 0.7094, -0.7048, 0.008995, 0.7093, -0.7048, 0.008755, 0.6215, -0.7834, -2.393e-08, 0.7071, -0.7071, -3.001e-08, 0.7093, -0.7048, 0.008755, 0.6215, -0.7834, -2.393e-08, 0.7093, -0.7048, 0.008755, 0.6246, -0.7809, 0.00925, 0.6215, -0.7834, -3.766e-08, 0.6215, -0.7834, -2.393e-08, 0.3827, -0.9239, -3.005e-08, 0.6215, -0.7834, -3.766e-08, 0.7071, -0.7071, -3.001e-08, 0.6215, -0.7834, -2.393e-08, 0.1145, -0.9934, -3.085e-08, 0.1145, -0.9934, -3.115e-08, 3.791e-08, -1.0, -3.125e-08, 0.1145, -0.9934, -3.085e-08, 0.3827, -0.9239, -3.005e-08, 0.1145, -0.9934, -3.115e-08, 0.1145, -0.9934, -3.085e-08, 0.3827, -0.9239, -2.887e-08, 0.3827, -0.9239, -3.005e-08, 0.6215, -0.7834, -3.766e-08, 0.3827, -0.9239, -3.005e-08, 0.3827, -0.9239, -2.887e-08, 0.6215, -0.7834, -3.766e-08, 0.3827, -0.9239, -2.887e-08, 0.3827, -0.9239, -5.685e-08, 0.1145, -0.9934, -3.085e-08, 0.3827, -0.9239, -5.685e-08, 0.3827, -0.9239, -2.887e-08, 0.1145, -0.9934, -3.085e-08, 0.1145, -0.9934, -6.229e-08, 0.3827, -0.9239, -5.685e-08, 0.1185, -0.9929, -0.007376, 0.3827, -0.9239, -5.685e-08, 0.1145, -0.9934, -6.229e-08])] * 3)])
me_roof_metal001_physics = bpy.data.meshes.new('roof_metal001_physics')
me_roof_metal001_physics.from_pydata([(-32.0, -1.0, 48.0), (32.0, -1.25, 48.0), (32.0, -2.25, 48.0), (-32.0, -3e-06, 48.0), (-16.0, -0.5, 64.0), (-16.0, -1.5, 64.0), (32.0, -2.5, 48.0), (-32.0, -1.0, -33.0), (32.0, -2.5, -33.0), (32.0, -1.5, -33.0), (-32.0, 0.0, -33.0), (-32.0, 0.25, 48.0), (-32.0, -2.5, 64.0), (-32.0, -3.5, 64.0), (32.0, -2.5, 64.0), (32.0, -3.5, 64.0), (-32.0, -3.5, -64.0), (-32.0, -2.5, -64.0), (0.0, -1.5, -64.0), (0.0, -0.5, -64.0), (32.0, -5.5, -64.0), (32.0, -6.5, -64.0), (-32.0, 0.0, -33.0), (-32.0, -1.0, -33.0), (32.0, -1.5, -33.0)], [], [(0, 1, 2), (1, 0, 3), (4, 2, 1), (4, 1, 3), (5, 2, 4), (4, 3, 5), (0, 2, 5), (5, 3, 0), (6, 7, 8), (6, 0, 7), (8, 9, 6), (9, 1, 6), (9, 8, 7), (9, 10, 1), (1, 10, 11), (11, 10, 7), (11, 7, 0), (10, 9, 7), (0, 6, 1), (1, 11, 0), (4, 12, 5), (12, 13, 5), (12, 3, 0), (12, 0, 13), (12, 4, 3), (5, 0, 4), (5, 13, 0), (4, 0, 3), (1, 14, 2), (14, 15, 2), (1, 2, 5), (1, 5, 4), (2, 15, 5), (5, 14, 4), (5, 15, 14), (14, 1, 4), (16, 17, 18), (18, 17, 19), (16, 7, 17), (17, 7, 10), (19, 17, 10), (19, 7, 18), (19, 10, 7), (7, 16, 18), (20, 21, 18), (20, 18, 19), (8, 21, 20), (20, 9, 8), (9, 20, 19), (9, 18, 8), (9, 19, 18), (18, 21, 8), (22, 23, 24), (23, 8, 24), (19, 24, 8), (24, 19, 22), (23, 19, 18), (19, 23, 22), (18, 19, 8), (18, 8, 23)])
me_roof_metal001_physics.polygons.foreach_set('use_smooth', [True] * 60)
_uv = me_roof_metal001_physics.uv_layers.new(name='UVMap')
_uv.uv.foreach_set('vector', [0.0, 0.0, 0.0, 0.0, 0.0, 0.0, 0.0, 0.0, 0.0, 0.0, 0.0, 0.0, 0.0, 0.0, 0.0, 0.0, 0.0, 0.0, 0.0, 0.0, 0.0, 0.0, 0.0, 0.0, 0.0, 0.0, 0.0, 0.0, 0.0, 0.0, 0.0, 0.0, 0.0, 0.0, 0.0, 0.0, 0.0, 0.0, 0.0, 0.0, 0.0, 0.0, 0.0, 0.0, 0.0, 0.0, 0.0, 0.0, 0.0, 0.0, 0.0, 0.0, 0.0, 0.0, 0.0, 0.0, 0.0, 0.0, 0.0, 0.0, 0.0, 0.0, 0.0, 0.0, 0.0, 0.0, 0.0, 0.0, 0.0, 0.0, 0.0, 0.0, 0.0, 0.0, 0.0, 0.0, 0.0, 0.0, 0.0, 0.0, 0.0, 0.0, 0.0, 0.0, 0.0, 0.0, 0.0, 0.0, 0.0, 0.0, 0.0, 0.0, 0.0, 0.0, 0.0, 0.0, 0.0, 0.0, 0.0, 0.0, 0.0, 0.0, 0.0, 0.0, 0.0, 0.0, 0.0, 0.0, 0.0, 0.0, 0.0, 0.0, 0.0, 0.0, 0.0, 0.0, 0.0, 0.0, 0.0, 0.0, 0.0, 0.0, 0.0, 0.0, 0.0, 0.0, 0.0, 0.0, 0.0, 0.0, 0.0, 0.0, 0.0, 0.0, 0.0, 0.0, 0.0, 0.0, 0.0, 0.0, 0.0, 0.0, 0.0, 0.0, 0.0, 0.0, 0.0, 0.0, 0.0, 0.0, 0.0, 0.0, 0.0, 0.0, 0.0, 0.0, 0.0, 0.0, 0.0, 0.0, 0.0, 0.0, 0.0, 0.0, 0.0, 0.0, 0.0, 0.0, 0.0, 0.0, 0.0, 0.0, 0.0, 0.0, 0.0, 0.0, 0.0, 0.0, 0.0, 0.0, 0.0, 0.0, 0.0, 0.0, 0.0, 0.0, 0.0, 0.0, 0.0, 0.0, 0.0, 0.0, 0.0, 0.0, 0.0, 0.0, 0.0, 0.0, 0.0, 0.0, 0.0, 0.0, 0.0, 0.0, 0.0, 0.0, 0.0, 0.0, 0.0, 0.0, 0.0, 0.0, 0.0, 0.0, 0.0, 0.0, 0.0, 0.0, 0.0, 0.0, 0.0, 0.0, 0.0, 0.0, 0.0, 0.0, 0.0, 0.0, 0.0, 0.0, 0.0, 0.0, 0.0, 0.0, 0.0, 0.0, 0.0, 0.0, 0.0, 0.0, 0.0, 0.0, 0.0, 0.0, 0.0, 0.0, 0.0, 0.0, 0.0, 0.0, 0.0, 0.0, 0.0, 0.0, 0.0, 0.0, 0.0, 0.0, 0.0, 0.0, 0.0, 0.0, 0.0, 0.0, 0.0, 0.0, 0.0, 0.0, 0.0, 0.0, 0.0, 0.0, 0.0, 0.0, 0.0, 0.0, 0.0, 0.0, 0.0, 0.0, 0.0, 0.0, 0.0, 0.0, 0.0, 0.0, 0.0, 0.0, 0.0, 0.0, 0.0, 0.0, 0.0, 0.0, 0.0, 0.0, 0.0, 0.0, 0.0, 0.0, 0.0, 0.0, 0.0, 0.0, 0.0, 0.0, 0.0, 0.0, 0.0, 0.0, 0.0, 0.0, 0.0, 0.0, 0.0, 0.0, 0.0, 0.0, 0.0, 0.0, 0.0, 0.0, 0.0, 0.0, 0.0, 0.0, 0.0, 0.0, 0.0, 0.0, 0.0, 0.0, 0.0, 0.0, 0.0, 0.0, 0.0, 0.0, 0.0, 0.0, 0.0, 0.0, 0.0, 0.0, 0.0, 0.0, 0.0, 0.0, 0.0, 0.0, 0.0, 0.0, 0.0, 0.0, 0.0, 0.0, 0.0, 0.0, 0.0, 0.0])
me_roof_metal001_physics.materials.append(mat_phy)
me_roof_metal001_physics.use_remesh_fix_poles = True
me_roof_metal001_physics.use_remesh_preserve_attributes = False
me_roof_metal001_physics.use_mirror_vertex_groups = False
me_roof_metal001_physics.update()
me_roof_metal001_physics.normals_split_custom_set([tuple(v) for v in zip(*[iter([0.9921, 0.1201, -0.03481, -0.9972, 0.06618, 0.03508, 0.9997, -0.01944, 0.01173, -0.9972, 0.06622, 0.03505, 0.9921, 0.1202, -0.03489, -0.9997, 0.01953, -0.01171, -0.9921, -0.1202, 0.03489, 0.9997, -0.01948, 0.01172, -0.9972, 0.06616, 0.03512, -0.9921, -0.1201, 0.03485, -0.9972, 0.06622, 0.03505, -0.9997, 0.01953, -0.01171, 0.9972, -0.06616, -0.03507, 0.9997, -0.01948, 0.01172, -0.9921, -0.1202, 0.03489, -0.9921, -0.1201, 0.03487, -0.9997, 0.01949, -0.01172, 0.9972, -0.06623, -0.03503, 0.9921, 0.1201, -0.03481, 0.9997, -0.01944, 0.01173, 0.9972, -0.06623, -0.03501, 0.9972, -0.06623, -0.03503, -0.9997, 0.01949, -0.01172, 0.9921, 0.1201, -0.03492, 1.0, -0.007748, -0.005836, 0.9991, 0.01237, -0.04105, 0.9999, 0.01236, -0.007811, 1.0, -0.007748, -0.005836, 0.9986, -0.03087, -0.04293, 0.9991, 0.01237, -0.04105, 0.9999, 0.01236, -0.007811, -0.9979, 0.02767, 0.05847, 1.0, -0.007748, -0.005836, -0.9979, 0.02767, 0.05847, -0.9994, -0.01238, 0.0332, 1.0, -0.007748, -0.005836, -0.9979, 0.02767, 0.05847, 0.9999, 0.01236, -0.007811, 0.9991, 0.01237, -0.04105, -0.9979, 0.02767, 0.05847, -0.9998, 0.009284, 0.01557, -0.9994, -0.01238, 0.0332, -0.9994, -0.01238, 0.0332, -0.9998, 0.009284, 0.01557, -0.9999, -0.01236, -0.0117, -0.9999, -0.01236, -0.0117, -0.9998, 0.009284, 0.01557, 0.9991, 0.01237, -0.04105, -0.9999, -0.01236, -0.0117, 0.9991, 0.01237, -0.04105, 0.9986, -0.03087, -0.04293, -0.9998, 0.009284, 0.01557, -0.9979, 0.02767, 0.05847, 0.9991, 0.01237, -0.04105, 0.9986, -0.03087, -0.04293, 1.0, -0.007748, -0.005836, -0.9994, -0.01238, 0.0332, -0.9994, -0.01238, 0.0332, -0.9999, -0.01236, -0.0117, 0.9986, -0.03087, -0.04293, -0.9956, -0.09336, -4.664e-06, -0.9359, -0.2633, -0.234, 0.9787, 0.09174, 0.1835, -0.9359, -0.2633, -0.234, 0.9937, 0.09313, 0.06215, 0.9787, 0.09174, 0.1835, -0.9359, -0.2633, -0.234, -0.988, -0.0926, -0.1235, 0.9557, 0.2688, 0.1195, -0.9359, -0.2633, -0.234, 0.9557, 0.2688, 0.1195, 0.9937, 0.09313, 0.06215, -0.9359, -0.2633, -0.234, -0.9956, -0.09336, -4.664e-06, -0.988, -0.0926, -0.1235, 0.9787, 0.09172, 0.1835, 0.9558, 0.2688, 0.1195, -0.9956, -0.09335, 1.925e-05, 0.9787, 0.09174, 0.1835, 0.9937, 0.09313, 0.06215, 0.9557, 0.2688, 0.1195, -0.9956, -0.09335, 1.925e-05, 0.9558, 0.2688, 0.1195, -0.988, -0.09267, -0.1235, -0.9987, 0.04691, 0.02081, -0.9767, -0.1984, 0.08135, 0.99, 0.1392, -0.02062, -0.9767, -0.1984, 0.08135, 0.9997, 0.0156, -0.02087, 0.99, 0.1392, -0.02062, -0.9987, 0.04685, 0.02081, 0.99, 0.1392, -0.02068, 0.9935, 0.07766, -0.0828, -0.9987, 0.04685, 0.02081, 0.9935, 0.07766, -0.0828, -0.9967, -0.07792, 0.02074, 0.99, 0.1392, -0.02062, 0.9997, 0.0156, -0.02087, 0.9935, 0.07764, -0.08281, 0.9935, 0.07764, -0.08281, -0.9767, -0.1984, 0.08135, -0.9967, -0.07789, 0.02075, 0.9935, 0.07764, -0.08281, 0.9997, 0.0156, -0.02087, -0.9767, -0.1984, 0.08135, -0.9767, -0.1984, 0.08135, -0.9987, 0.04691, 0.02081, -0.9967, -0.07789, 0.02075, 0.9983, -0.04836, 0.03125, -0.9821, 0.1425, -0.1228, 0.9945, -0.04816, 0.09333, 0.9945, -0.04816, 0.09333, -0.9821, 0.1425, -0.1228, -0.9988, 0.04831, 4.292e-05, 0.9983, -0.04836, 0.03125, 0.9877, -0.1434, 0.06172, -0.9821, 0.1425, -0.1228, -0.9821, 0.1425, -0.1228, 0.9877, -0.1434, 0.06172, -0.9969, 0.04833, -0.06237, -0.9988, 0.04831, 4.292e-05, -0.9821, 0.1425, -0.1228, -0.9969, 0.04833, -0.06237, -0.9988, 0.04831, 4.292e-05, 0.9877, -0.1434, 0.06172, 0.9945, -0.04816, 0.09333, -0.9988, 0.04831, 4.292e-05, -0.9969, 0.04833, -0.06237, 0.9877, -0.1434, 0.06172, 0.9877, -0.1434, 0.06172, 0.9983, -0.04836, 0.03125, 0.9945, -0.04816, 0.09333, -0.9599, 0.1859, 0.21, 0.9877, -0.09556, -0.1235, 0.9692, -0.1251, -0.212, -0.9599, 0.1859, 0.21, 0.9692, -0.1251, -0.212, -0.9842, 0.127, 0.123, 0.9798, -0.1581, -0.1225, 0.9877, -0.09556, -0.1235, -0.9599, 0.1859, 0.21, -0.9599, 0.1859, 0.21, -0.9902, 0.06393, 0.1238, 0.9798, -0.1581, -0.1225, -0.9902, 0.06393, 0.1238, -0.9599, 0.1859, 0.21, -0.9842, 0.127, 0.123, -0.9902, 0.06393, 0.1238, 0.9692, -0.125, -0.2121, 0.9798, -0.158, -0.1225, -0.9902, 0.06393, 0.1238, -0.9842, 0.127, 0.123, 0.9692, -0.125, -0.2121, 0.9692, -0.1251, -0.212, 0.9877, -0.09556, -0.1235, 0.9798, -0.1581, -0.1225, -0.9997, -0.02419, 0.007833, 0.9982, -0.02422, -0.05457, -0.9977, -0.05628, 0.03902, 0.9982, -0.02422, -0.05457, 0.9999, 0.008004, 0.00778, -0.9977, -0.05628, 0.03902, -0.9981, 0.05633, 0.0234, -0.9977, -0.05628, 0.03902, 0.9999, 0.008004, 0.00778, -0.9977, -0.05628, 0.03902, -0.9981, 0.05633, 0.0234, -0.9997, -0.02419, 0.007833, 0.9982, -0.02422, -0.05457, -0.9981, 0.05633, 0.0234, 0.9989, 0.04021, -0.02344, -0.9981, 0.05633, 0.0234, 0.9982, -0.02422, -0.05457, -0.9997, -0.02419, 0.007833, 0.9989, 0.04031, -0.02341, -0.9981, 0.05633, 0.0234, 0.9999, 0.008004, 0.00778, 0.9989, 0.04021, -0.02344, 0.9999, 0.008004, 0.00778, 0.9982, -0.02422, -0.05457])] * 3)])
arm_roof_metal001_qc_skeleton = bpy.data.armatures.new('roof_metal001.qc_skeleton')  # bones are not reproduced

# ---- objects
ob_roof_metal001_qc_skeleton = bpy.data.objects.new('roof_metal001.qc_skeleton', arm_roof_metal001_qc_skeleton)
ob_roof_metal001_reference = bpy.data.objects.new('roof_metal001_reference', me_roof_metal001_reference)
ob_roof_metal001_physics = bpy.data.objects.new('roof_metal001_physics', me_roof_metal001_physics)

# ---- transforms, parenting, visibility, modifiers, constraints
ob_roof_metal001_qc_skeleton.location = (0.0, 0.0, 0.0)
ob_roof_metal001_qc_skeleton.show_in_front = True
ob_roof_metal001_qc_skeleton.lineart.crease_threshold = 0.0
ob_roof_metal001_reference.parent = ob_roof_metal001_qc_skeleton
ob_roof_metal001_reference.location = (0.0, 0.0, 0.0)
ob_roof_metal001_reference.lineart.crease_threshold = 0.0
_vg = ob_roof_metal001_reference.vertex_groups.new(name='static_prop')
_vg.add([0, 1, 2, 3, 4, 5, 6, 7, 8, 9, 10, 11, 12, 13, 14, 15, 16, 17, 18, 19, 20, 21, 22, 23, 24, 25, 26, 27, 28, 29, 30, 31, 32, 33, 34, 35, 36, 37, 38, 39, 40, 41, 42, 43, 44, 45, 46, 47, 48, 49, 50, 51, 52, 53, 54, 55, 56, 57, 58, 59, 60, 61, 62, 63, 64, 65, 66, 67, 68, 69, 70, 71, 72, 73, 74, 75, 76, 77, 78, 79, 80, 81, 82, 83, 84, 85, 86, 87, 88, 89, 90, 91, 92, 93, 94, 95, 96, 97, 98, 99, 100, 101, 102, 103, 104, 105, 106, 107, 108, 109, 110, 111, 112, 113, 114, 115, 116, 117, 118, 119, 120, 121, 122, 123, 124, 125, 126, 127, 128, 129, 130, 131, 132, 133, 134, 135, 136, 137, 138, 139, 140, 141, 142, 143, 144, 145, 146, 147, 148, 149, 150, 151, 152, 153, 154, 155, 156, 157, 158, 159, 160, 161, 162, 163, 164, 165, 166, 167, 168, 169, 170, 171, 172, 173, 174, 175, 176, 177, 178, 179, 180, 181, 182, 183, 184, 185, 186, 187, 188, 189, 190, 191, 192, 193, 194, 195, 196, 197, 198, 199, 200, 201, 202, 203, 204, 205, 206], 1.0, 'REPLACE')
_m = ob_roof_metal001_reference.modifiers.new('Armature', 'ARMATURE')
_m.object = ob_roof_metal001_qc_skeleton
ob_roof_metal001_physics.parent = ob_roof_metal001_qc_skeleton
ob_roof_metal001_physics.location = (0.0, 0.0, 0.0)
ob_roof_metal001_physics.display_type = 'SOLID'
ob_roof_metal001_physics.show_wire = True
ob_roof_metal001_physics.lineart.crease_threshold = 0.0
_vg = ob_roof_metal001_physics.vertex_groups.new(name='static_prop')
_vg.add([0, 1, 2, 3, 4, 5, 6, 7, 8, 9, 10, 11, 12, 13, 14, 15, 16, 17, 18, 19, 20, 21, 22, 23, 24], 1.0, 'REPLACE')
_m = ob_roof_metal001_physics.modifiers.new('Armature', 'ARMATURE')
_m.object = ob_roof_metal001_qc_skeleton

# ---- collection membership
scene.collection.objects.link(ob_roof_metal001_qc_skeleton)
scene.collection.objects.link(ob_roof_metal001_reference)
scene.collection.objects.link(ob_roof_metal001_physics)
col_roof_metal001.objects.link(ob_roof_metal001_qc_skeleton)
col_roof_metal001.objects.link(ob_roof_metal001_reference)
col_roof_metal001.objects.link(ob_roof_metal001_physics)

# ---- scene / render settings (as saved in the file)
scene.frame_start = 1; scene.frame_end = 250; scene.frame_set(0)
scene.render.engine = 'BLENDER_EEVEE_NEXT'
scene.cycles.use_denoising = False
scene.cycles.samples = 128
scene.cycles.sampling_pattern = 'TABULATED_SOBOL'
scene.cycles.use_adaptive_sampling = False
scene.cycles.use_light_tree = False
scene.view_settings.view_transform = 'Filmic'
bpy.context.view_layer.update()

# ---- added for rendering (the .blend has no active camera and no usable light): camera, sun + grey world if the file has none
cam_auto = bpy.data.cameras.new('AutoCamera')
cam_auto.lens = 50.0
cam_auto.sensor_width = 36.0
cam_auto.clip_end = 2326.42
ob_auto_camera = bpy.data.objects.new('AutoCamera', cam_auto)
scene.collection.objects.link(ob_auto_camera)
ob_auto_camera.location = (132.56, -162.26, 106.048)
ob_auto_camera.rotation_euler = (1.09748, -7.21219e-08, 0.694738)
scene.camera = ob_auto_camera
light_auto_sun = bpy.data.lights.new('AutoSun', 'SUN')
light_auto_sun.energy = 3.0
light_auto_sun.angle = 0.0523599
ob_auto_sun = bpy.data.objects.new('AutoSun', light_auto_sun)
scene.collection.objects.link(ob_auto_sun)
ob_auto_sun.rotation_euler = (0.872665, 0.174533, 0.523599)
if scene.world is None:
    world_auto = bpy.data.worlds.new('AutoWorld')
    world_auto.color = (0.3, 0.3, 0.3)
    scene.world = world_auto
bpy.context.view_layer.update()

